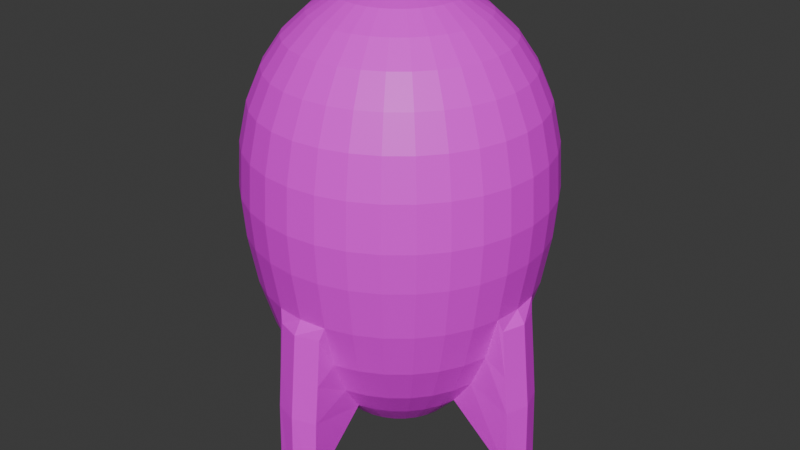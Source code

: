 # Source: BigBomb.blend  (saved by Blender 4.1.24; exported with 4.5.12 LTS)
import bpy
from mathutils import Matrix  # noqa: F401  (used for matrix-valued properties, if any)

bpy.ops.wm.read_factory_settings(use_empty=True)
scene = bpy.context.scene
scene.name = 'Scene'

# ---- collections
col_collection = bpy.data.collections.new('Collection'); scene.collection.children.link(col_collection)

# ---- images (referenced by path relative to the original .blend; pixels are not part of the script)
import os
ASSET_DIR = os.environ.get("B2B_ASSET_DIR", "")  # directory of the original .blend (textures are referenced by path, not embedded)
HERE = os.path.dirname(os.path.abspath(__file__))  # packed textures are extracted next to this script under _unpacked/

def load_image(name, relpath, width, height, colorspace="sRGB"):
    """Load a texture the original file referenced (path relative to the .blend, or extracted next to this script)."""
    p = next((c for c in (os.path.join(HERE, relpath), os.path.join(ASSET_DIR, relpath)) if relpath and os.path.exists(c)), "")
    if p:
        img = bpy.data.images.load(p, check_existing=True)
        img.name = name
    else:  # same state as the original file: an image datablock whose file is absent (Cycles renders it pink)
        img = bpy.data.images.new(name, width, height)
        img.source = "FILE"
        img.filepath = "//" + (relpath or name)
    img.colorspace_settings.name = colorspace
    return img
img_bigbomb = load_image('BigBomb', 'BigBomb.png', 1024, 1024, 'sRGB')

# ---- materials (node trees are filled in below, after node groups)
mat_x = bpy.data.materials.new('マテリアル')
mat_x.use_transparent_shadow = False

# ---- material node trees
mat_x.use_nodes = True; mat_x.node_tree.nodes.clear()
_N = mat_x.node_tree.nodes; _L = mat_x.node_tree.links
n0 = _N.new('ShaderNodeBsdfPrincipled'); n0.name = 'プリンシプルBSDF'; n0.location = (10, 300)
n1 = _N.new('ShaderNodeOutputMaterial'); n1.name = 'マテリアル出力'; n1.location = (300, 300)
n2 = _N.new('ShaderNodeTexImage'); n2.name = '画像テクスチャ'; n2.location = (-280, 280)
n2.image = img_bigbomb
_L.new(n0.outputs[0], n1.inputs[0])
_L.new(n2.outputs[0], n0.inputs[0])
n1.is_active_output = True

# ---- world
world_world = bpy.data.worlds.new('World'); scene.world = world_world
world_world.use_nodes = True; world_world.node_tree.nodes.clear()
_N = world_world.node_tree.nodes; _L = world_world.node_tree.links
n0 = _N.new('ShaderNodeOutputWorld'); n0.name = 'World Output'; n0.location = (300, 300)
n1 = _N.new('ShaderNodeBackground'); n1.name = 'Background'; n1.location = (10, 300)
n1.inputs[0].default_value = (0.05088, 0.05088, 0.05088, 1.0)
_L.new(n1.outputs[0], n0.inputs[0])
n0.is_active_output = True
world_world.color = (0.05088, 0.05088, 0.05088)
world_world.use_sun_shadow = False
world_world.sun_shadow_jitter_overblur = 0.0

# ---- meshes
me_x = bpy.data.meshes.new('球')
me_x.from_pydata([(0.0, 0.5556, 1.488), (0.0, 0.8315, 1.165), (0.0, 0.9808, 0.6941), (0.0, 1.0, 0.396), (0.0, 0.9808, 0.1349), (0.03806, 0.1913, 1.653), (0.07466, 0.3753, 1.596), (0.1084, 0.5449, 1.488), (0.1379, 0.6935, 1.348), (0.1622, 0.8155, 1.165), (0.1802, 0.9061, 0.9526), (0.1913, 0.9619, 0.6941), (0.1951, 0.9808, 0.396), (0.1913, 0.9619, 0.1349), (0.1802, 0.9061, -0.1945), (0.1622, 0.8155, -0.5091), (0.1379, 0.6935, -0.7709), (0.1084, 0.5449, -0.9819), (0.07466, 0.3753, -1.169), (0.03806, 0.1913, -1.043), (0.07466, 0.1802, 1.653), (0.1464, 0.3536, 1.596), (0.2126, 0.5133, 1.488), (0.2706, 0.6533, 1.348), (0.3182, 0.7682, 1.165), (0.3536, 0.8536, 0.9526), (0.3753, 0.9061, 0.6941), (0.3827, 0.9239, 0.396), (0.3753, 0.9061, 0.1349), (0.3536, 0.8536, -0.1945), (0.3182, 0.7682, -0.5091), (0.2706, 0.6533, -0.7709), (0.2126, 0.5133, -0.9819), (0.1464, 0.3536, -1.169), (0.07466, 0.1802, -1.043), (0.1084, 0.1622, 1.653), (0.2126, 0.3182, 1.596), (0.3087, 0.4619, 1.488), (0.3928, 0.5879, 1.348), (0.4619, 0.6913, 1.165), (0.5133, 0.7682, 0.9526), (0.5449, 0.8155, 0.6941), (0.5556, 0.8315, 0.396), (0.5449, 0.8155, 0.1349), (0.5133, 0.7682, -0.1945), (0.4619, 0.6913, -0.5091), (0.3928, 0.5879, -0.7709), (0.3087, 0.4619, -0.9819), (0.2126, 0.3182, -1.169), (0.1084, 0.1622, -1.043), (0.1379, 0.1379, 1.653), (0.2706, 0.2706, 1.596), (0.3928, 0.3928, 1.488), (0.5, 0.5, 1.348), (0.5879, 0.5879, 1.165), (0.6533, 0.6533, 0.9526), (0.6935, 0.6935, 0.6941), (0.7071, 0.7071, 0.396), (0.6935, 0.6935, 0.1349), (0.6533, 0.6533, -0.1945), (0.5879, 0.5879, -0.5091), (0.5, 0.5, -0.7709), (0.3928, 0.3928, -0.9819), (0.2706, 0.2706, -1.169), (0.1379, 0.1379, -1.043), (0.1622, 0.1084, 1.653), (0.3182, 0.2126, 1.596), (0.4619, 0.3087, 1.488), (0.5879, 0.3928, 1.348), (0.6913, 0.4619, 1.165), (0.7682, 0.5133, 0.9526), (0.8155, 0.5449, 0.6941), (0.8315, 0.5556, 0.396), (0.8155, 0.5449, 0.1349), (0.7682, 0.5133, -0.1945), (0.6913, 0.4619, -0.5091), (0.5879, 0.3928, -0.7709), (0.4619, 0.3087, -0.9819), (0.3182, 0.2126, -1.169), (0.1622, 0.1084, -1.043), (0.0, 0.0, 1.672), (0.1802, 0.07466, 1.653), (0.3536, 0.1464, 1.596), (0.5133, 0.2126, 1.488), (0.6533, 0.2706, 1.348), (0.7682, 0.3182, 1.165), (0.8536, 0.3536, 0.9526), (0.9061, 0.3753, 0.6941), (0.9239, 0.3827, 0.396), (0.9061, 0.3753, 0.1349), (0.8536, 0.3536, -0.1945), (0.7682, 0.3182, -0.5091), (0.6533, 0.2706, -0.7709), (0.5133, 0.2126, -0.9819), (0.3536, 0.1464, -1.169), (0.1802, 0.07466, -1.043), (0.1913, 0.03806, 1.653), (0.3753, 0.07466, 1.596), (0.5449, 0.1084, 1.488), (0.6935, 0.1379, 1.348), (0.8155, 0.1622, 1.165), (0.9061, 0.1802, 0.9526), (0.9619, 0.1913, 0.6941), (0.9808, 0.1951, 0.396), (0.9619, 0.1913, 0.1349), (0.9061, 0.1802, -0.1945), (0.8155, 0.1622, -0.5091), (0.6935, 0.1379, -0.7709), (0.5449, 0.1084, -0.9819), (0.3753, 0.07466, -1.169), (0.1913, 0.03806, -1.043), (0.1951, -1.118e-08, 1.653), (0.3827, -2.235e-08, 1.596), (0.5556, -5.215e-08, 1.488), (0.7071, 1.49e-08, 1.348), (0.8315, -8.941e-08, 1.165), (0.9239, 4.47e-08, 0.9526), (0.9808, -8.941e-08, 0.6941), (1.0, -1.639e-07, 0.396), (0.9808, -8.941e-08, 0.1349), (0.9239, 4.47e-08, -0.1945), (0.5556, -5.215e-08, -0.9819), (0.3827, -2.235e-08, -1.169), (0.1951, -1.118e-08, -1.043), (0.1913, -0.03806, 1.653), (0.3753, -0.07466, 1.596), (0.5449, -0.1084, 1.488), (0.6935, -0.1379, 1.348), (0.8155, -0.1622, 1.165), (0.9061, -0.1802, 0.9526), (0.9619, -0.1913, 0.6941), (0.9808, -0.1951, 0.396), (0.9619, -0.1913, 0.1349), (0.9061, -0.1802, -0.1945), (0.8155, -0.1622, -0.5091), (0.6935, -0.1379, -0.7709), (0.5449, -0.1084, -0.9819), (0.3753, -0.07466, -1.169), (0.1913, -0.03806, -1.043), (0.1802, -0.07466, 1.653), (0.3536, -0.1464, 1.596), (0.5133, -0.2126, 1.488), (0.6533, -0.2706, 1.348), (0.7682, -0.3182, 1.165), (0.8536, -0.3536, 0.9526), (0.9061, -0.3753, 0.6941), (0.9239, -0.3827, 0.396), (0.9061, -0.3753, 0.1349), (0.8536, -0.3536, -0.1945), (0.7682, -0.3182, -0.5091), (0.6533, -0.2706, -0.7709), (0.5133, -0.2126, -0.9819), (0.3536, -0.1464, -1.169), (0.1802, -0.07466, -1.043), (0.1622, -0.1084, 1.653), (0.3182, -0.2126, 1.596), (0.4619, -0.3087, 1.488), (0.5879, -0.3928, 1.348), (0.6913, -0.4619, 1.165), (0.7682, -0.5133, 0.9526), (0.8155, -0.5449, 0.6941), (0.8315, -0.5556, 0.396), (0.8155, -0.5449, 0.1349), (0.7682, -0.5133, -0.1945), (0.6913, -0.4619, -0.5091), (0.5879, -0.3928, -0.7709), (0.4619, -0.3087, -0.9819), (0.3182, -0.2126, -1.169), (0.1622, -0.1084, -1.043), (0.1379, -0.1379, 1.653), (0.2706, -0.2706, 1.596), (0.3928, -0.3928, 1.488), (0.5, -0.5, 1.348), (0.5879, -0.5879, 1.165), (0.6533, -0.6533, 0.9526), (0.6935, -0.6935, 0.6941), (0.7071, -0.7071, 0.396), (0.6935, -0.6935, 0.1349), (0.6533, -0.6533, -0.1945), (0.5879, -0.5879, -0.5091), (0.5, -0.5, -0.7709), (0.3928, -0.3928, -0.9819), (0.2706, -0.2706, -1.169), (0.1379, -0.1379, -1.043), (0.1084, -0.1622, 1.653), (0.2126, -0.3182, 1.596), (0.3087, -0.4619, 1.488), (0.3928, -0.5879, 1.348), (0.4619, -0.6913, 1.165), (0.5133, -0.7682, 0.9526), (0.5449, -0.8155, 0.6941), (0.5556, -0.8315, 0.396), (0.5449, -0.8155, 0.1349), (0.5133, -0.7682, -0.1945), (0.4619, -0.6913, -0.5091), (0.3928, -0.5879, -0.7709), (0.3087, -0.4619, -0.9819), (0.2126, -0.3182, -1.169), (0.1084, -0.1622, -1.043), (0.07466, -0.1802, 1.653), (0.1464, -0.3536, 1.596), (0.2126, -0.5133, 1.488), (0.2706, -0.6533, 1.348), (0.3182, -0.7682, 1.165), (0.3536, -0.8536, 0.9526), (0.3753, -0.9061, 0.6941), (0.3827, -0.9239, 0.396), (0.3753, -0.9061, 0.1349), (0.3536, -0.8536, -0.1945), (0.3182, -0.7682, -0.5091), (0.2706, -0.6533, -0.7709), (0.2126, -0.5133, -0.9819), (0.1464, -0.3536, -1.169), (0.07466, -0.1802, -1.043), (0.03806, -0.1913, 1.653), (0.07466, -0.3753, 1.596), (0.1084, -0.5449, 1.488), (0.1379, -0.6935, 1.348), (0.1622, -0.8155, 1.165), (0.1802, -0.9061, 0.9526), (0.1913, -0.9619, 0.6941), (0.1951, -0.9808, 0.396), (0.1913, -0.9619, 0.1349), (0.1802, -0.9061, -0.1945), (0.1622, -0.8155, -0.5091), (0.1379, -0.6935, -0.7709), (0.1084, -0.5449, -0.9819), (0.07466, -0.3753, -1.169), (0.03806, -0.1913, -1.043), (-7.451e-09, -0.1951, 1.653), (-5.215e-08, -0.3827, 1.596), (-9.686e-08, -0.5556, 1.488), (-1.49e-08, -0.7071, 1.348), (-1.043e-07, -0.8315, 1.165), (2.98e-08, -0.9239, 0.9526), (-1.341e-07, -0.9808, 0.6941), (-3.278e-07, -1.0, 0.396), (-1.341e-07, -0.9808, 0.1349), (2.98e-08, -0.9239, -0.1945), (-9.686e-08, -0.5556, -0.9819), (-5.215e-08, -0.3827, -1.169), (-7.451e-09, -0.1951, -1.043), (-0.03806, -0.1913, 1.653), (-0.07466, -0.3753, 1.596), (-0.1084, -0.5449, 1.488), (-0.1379, -0.6935, 1.348), (-0.1622, -0.8155, 1.165), (-0.1802, -0.9061, 0.9526), (-0.1913, -0.9619, 0.6941), (-0.1951, -0.9808, 0.396), (-0.1913, -0.9619, 0.1349), (-0.1802, -0.9061, -0.1945), (-0.1622, -0.8155, -0.5091), (-0.1379, -0.6935, -0.7709), (-0.1084, -0.5449, -0.9819), (-0.07466, -0.3753, -1.169), (-0.03806, -0.1913, -1.043), (-0.07466, -0.1802, 1.653), (-0.1464, -0.3536, 1.596), (-0.2126, -0.5133, 1.488), (-0.2706, -0.6533, 1.348), (-0.3182, -0.7682, 1.165), (-0.3536, -0.8536, 0.9526), (-0.3753, -0.9061, 0.6941), (-0.3827, -0.9239, 0.396), (-0.3753, -0.9061, 0.1349), (-0.3536, -0.8536, -0.1945), (-0.3182, -0.7682, -0.5091), (-0.2706, -0.6533, -0.7709), (-0.2126, -0.5133, -0.9819), (-0.1464, -0.3536, -1.169), (-0.07466, -0.1802, -1.043), (-0.1084, -0.1622, 1.653), (-0.2126, -0.3182, 1.596), (-0.3087, -0.4619, 1.488), (-0.3928, -0.5879, 1.348), (-0.4619, -0.6913, 1.165), (-0.5133, -0.7682, 0.9526), (-0.5449, -0.8155, 0.6941), (-0.5556, -0.8315, 0.396), (-0.5449, -0.8155, 0.1349), (-0.5133, -0.7682, -0.1945), (-0.4619, -0.6913, -0.5091), (-0.3928, -0.5879, -0.7709), (-0.3087, -0.4619, -0.9819), (-0.2126, -0.3182, -1.169), (-0.1084, -0.1622, -1.043), (-0.1379, -0.1379, 1.653), (-0.2706, -0.2706, 1.596), (-0.3928, -0.3928, 1.488), (-0.5, -0.5, 1.348), (-0.5879, -0.5879, 1.165), (-0.6533, -0.6533, 0.9526), (-0.6935, -0.6935, 0.6941), (-0.7071, -0.7071, 0.396), (-0.6935, -0.6935, 0.1349), (-0.6533, -0.6533, -0.1945), (-0.5879, -0.5879, -0.5091), (-0.5, -0.5, -0.7709), (-0.3928, -0.3928, -0.9819), (-0.2706, -0.2706, -1.169), (-0.1379, -0.1379, -1.043), (0.0, 0.0, -1.074), (-0.1622, -0.1084, 1.653), (-0.3182, -0.2126, 1.596), (-0.4619, -0.3087, 1.488), (-0.5879, -0.3928, 1.348), (-0.6913, -0.4619, 1.165), (-0.7682, -0.5133, 0.9526), (-0.8155, -0.5449, 0.6941), (-0.8315, -0.5556, 0.396), (-0.8155, -0.5449, 0.1349), (-0.7682, -0.5133, -0.1945), (-0.6913, -0.4619, -0.5091), (-0.5879, -0.3928, -0.7709), (-0.4619, -0.3087, -0.9819), (-0.3182, -0.2126, -1.169), (-0.1622, -0.1084, -1.043), (-0.1802, -0.07466, 1.653), (-0.3536, -0.1464, 1.596), (-0.5133, -0.2126, 1.488), (-0.6533, -0.2706, 1.348), (-0.7682, -0.3182, 1.165), (-0.8536, -0.3536, 0.9526), (-0.9061, -0.3753, 0.6941), (-0.9239, -0.3827, 0.396), (-0.9061, -0.3753, 0.1349), (-0.8536, -0.3536, -0.1945), (-0.7682, -0.3182, -0.5091), (-0.6533, -0.2706, -0.7709), (-0.5133, -0.2126, -0.9819), (-0.3536, -0.1464, -1.169), (-0.1802, -0.07466, -1.043), (-0.1913, -0.03806, 1.653), (-0.3753, -0.07466, 1.596), (-0.5449, -0.1084, 1.488), (-0.6935, -0.1379, 1.348), (-0.8155, -0.1622, 1.165), (-0.9061, -0.1802, 0.9526), (-0.9619, -0.1913, 0.6941), (-0.9808, -0.1951, 0.396), (-0.9619, -0.1913, 0.1349), (-0.9061, -0.1802, -0.1945), (-0.8155, -0.1622, -0.5091), (-0.6935, -0.1379, -0.7709), (-0.5449, -0.1084, -0.9819), (-0.3753, -0.07466, -1.169), (-0.1913, -0.03806, -1.043), (-0.1951, 1.863e-08, 1.653), (-0.3827, 5.215e-08, 1.596), (-0.5556, 1.49e-07, 1.488), (-0.7071, 2.98e-08, 1.348), (-0.8315, 1.639e-07, 1.165), (-0.9239, 1.49e-08, 0.9526), (-0.9808, 2.682e-07, 0.6941), (-1.0, 4.47e-07, 0.396), (-0.9808, 2.682e-07, 0.1349), (-0.9239, 1.49e-08, -0.1945), (-0.5556, 1.49e-07, -0.9819), (-0.3827, 5.215e-08, -1.169), (-0.1951, 1.863e-08, -1.043), (-0.1913, 0.03806, 1.653), (-0.3753, 0.07466, 1.596), (-0.5449, 0.1084, 1.488), (-0.6935, 0.1379, 1.348), (-0.8155, 0.1622, 1.165), (-0.9061, 0.1802, 0.9526), (-0.9619, 0.1913, 0.6941), (-0.9808, 0.1951, 0.396), (-0.9619, 0.1913, 0.1349), (-0.9061, 0.1802, -0.1945), (-0.8155, 0.1622, -0.5091), (-0.6935, 0.1379, -0.7709), (-0.5449, 0.1084, -0.9819), (-0.3753, 0.07466, -1.169), (-0.1913, 0.03806, -1.043), (-0.1802, 0.07466, 1.653), (-0.3536, 0.1464, 1.596), (-0.5133, 0.2126, 1.488), (-0.6533, 0.2706, 1.348), (-0.7682, 0.3182, 1.165), (-0.8536, 0.3536, 0.9526), (-0.9061, 0.3753, 0.6941), (-0.9239, 0.3827, 0.396), (-0.9061, 0.3753, 0.1349), (-0.8536, 0.3536, -0.1945), (-0.7682, 0.3182, -0.5091), (-0.6533, 0.2706, -0.7709), (-0.5133, 0.2126, -0.9819), (-0.3536, 0.1464, -1.169), (-0.1802, 0.07466, -1.043), (-0.1622, 0.1084, 1.653), (-0.3182, 0.2126, 1.596), (-0.4619, 0.3087, 1.488), (-0.5879, 0.3928, 1.348), (-0.6913, 0.4619, 1.165), (-0.7682, 0.5133, 0.9526), (-0.8155, 0.5449, 0.6941), (-0.8315, 0.5556, 0.396), (-0.8155, 0.5449, 0.1349), (-0.7682, 0.5133, -0.1945), (-0.6913, 0.4619, -0.5091), (-0.5879, 0.3928, -0.7709), (-0.4619, 0.3087, -0.9819), (-0.3182, 0.2126, -1.169), (-0.1622, 0.1084, -1.043), (-0.1379, 0.1379, 1.653), (-0.2706, 0.2706, 1.596), (-0.3928, 0.3928, 1.488), (-0.5, 0.5, 1.348), (-0.5879, 0.5879, 1.165), (-0.6533, 0.6533, 0.9526), (-0.6935, 0.6935, 0.6941), (-0.7071, 0.7071, 0.396), (-0.6935, 0.6935, 0.1349), (-0.6533, 0.6533, -0.1945), (-0.5879, 0.5879, -0.5091), (-0.5, 0.5, -0.7709), (-0.3928, 0.3928, -0.9819), (-0.2706, 0.2706, -1.169), (-0.1379, 0.1379, -1.043), (-0.1084, 0.1622, 1.653), (-0.2126, 0.3182, 1.596), (-0.3087, 0.4619, 1.488), (-0.3928, 0.5879, 1.348), (-0.4619, 0.6913, 1.165), (-0.5133, 0.7682, 0.9526), (-0.5449, 0.8155, 0.6941), (-0.5556, 0.8315, 0.396), (-0.5449, 0.8155, 0.1349), (-0.5133, 0.7682, -0.1945), (-0.4619, 0.6913, -0.5091), (-0.3928, 0.5879, -0.7709), (-0.3087, 0.4619, -0.9819), (-0.2126, 0.3182, -1.169), (-0.1084, 0.1622, -1.043), (-0.07466, 0.1802, 1.653), (-0.1464, 0.3536, 1.596), (-0.2126, 0.5133, 1.488), (-0.2706, 0.6533, 1.348), (-0.3182, 0.7682, 1.165), (-0.3536, 0.8536, 0.9526), (-0.3753, 0.9061, 0.6941), (-0.3827, 0.9239, 0.396), (-0.3753, 0.9061, 0.1349), (-0.3536, 0.8536, -0.1945), (-0.3182, 0.7682, -0.5091), (-0.2706, 0.6533, -0.7709), (-0.2126, 0.5133, -0.9819), (-0.1464, 0.3536, -1.169), (-0.07466, 0.1802, -1.043), (-0.03806, 0.1913, 1.653), (-0.07466, 0.3753, 1.596), (-0.1084, 0.5449, 1.488), (-0.1379, 0.6935, 1.348), (-0.1622, 0.8155, 1.165), (-0.1802, 0.9061, 0.9526), (-0.1913, 0.9619, 0.6941), (-0.1951, 0.9808, 0.396), (-0.1913, 0.9619, 0.1349), (-0.1802, 0.9061, -0.1945), (-0.1622, 0.8155, -0.5091), (-0.1379, 0.6935, -0.7709), (-0.1084, 0.5449, -0.9819), (-0.07466, 0.3753, -1.169), (-0.03806, 0.1913, -1.043), (1.49e-08, 0.1951, 1.653), (6.706e-08, 0.3827, 1.596), (8.941e-08, 0.7071, 1.348), (5.96e-08, 0.9239, 0.9526), (5.96e-08, 0.9239, -0.1945), (2.161e-07, 0.5556, -0.9819), (6.706e-08, 0.3827, -1.169), (1.49e-08, 0.1951, -1.043), (0.9293, 0.1542, -0.2816), (0.9603, 0.1565, -0.5962), (0.9859, 0.1557, -0.858), (1.005, 0.1502, -1.316), (0.9791, 1.063e-08, -0.2816), (1.011, -1.221e-07, -0.5962), (1.038, -2.254e-08, -0.858), (1.057, -1.198e-07, -1.527), (0.9293, -0.1542, -0.2816), (0.9603, -0.1565, -0.5962), (0.9859, -0.1557, -0.858), (1.005, -0.1502, -1.316), (-0.9293, -0.1542, -0.2816), (-0.9603, -0.1565, -0.5962), (-0.9859, -0.1557, -0.858), (-1.005, -0.1502, -1.316), (-0.9791, 5.496e-08, -0.2816), (-1.011, 2.11e-07, -0.5962), (-1.038, 8.824e-08, -0.858), (-1.057, 2.839e-07, -1.527), (-0.9293, 0.1542, -0.2816), (-0.9603, 0.1565, -0.5962), (-0.9859, 0.1557, -0.858), (-1.005, 0.1502, -1.316), (0.1542, 0.9293, -0.2816), (0.1565, 0.9603, -0.5962), (0.1557, 0.9859, -0.858), (0.1502, 1.005, -1.316), (-2.366e-07, 1.011, -0.5962), (-0.1542, 0.9293, -0.2816), (-0.1565, 0.9603, -0.5962), (-0.1557, 0.9859, -0.858), (-0.1502, 1.005, -1.316), (-1.667e-07, 1.038, -0.858), (-4.632e-08, 1.057, -1.527), (-1.516e-07, 0.9791, -0.2816), (0.1542, -0.9293, -0.2816), (0.1565, -0.9603, -0.5962), (0.1557, -0.9859, -0.858), (0.1502, -1.005, -1.316), (2.922e-10, -0.9791, -0.2816), (-1.398e-07, -1.011, -0.5962), (-5.347e-08, -1.038, -0.858), (-2.07e-07, -1.057, -1.527), (-0.1542, -0.9293, -0.2816), (-0.1565, -0.9603, -0.5962), (-0.1557, -0.9859, -0.858), (-0.1502, -1.005, -1.316)], [], [(470, 14, 498, 509), (1, 468, 8, 9), (15, 16, 500, 499), (469, 1, 9, 10), (472, 471, 17, 18), (2, 469, 10, 11), (473, 472, 18, 19), (3, 2, 11, 12), (466, 80, 5), (302, 473, 19), (4, 3, 12, 13), (467, 466, 5, 6), (470, 4, 13, 14), (0, 467, 6, 7), (460, 470, 509, 503), (468, 0, 7, 8), (7, 6, 21, 22), (15, 14, 29, 30), (8, 7, 22, 23), (16, 15, 30, 31), (9, 8, 23, 24), (17, 16, 31, 32), (10, 9, 24, 25), (18, 17, 32, 33), (11, 10, 25, 26), (19, 18, 33, 34), (12, 11, 26, 27), (5, 80, 20), (302, 19, 34), (13, 12, 27, 28), (6, 5, 20, 21), (14, 13, 28, 29), (26, 25, 40, 41), (34, 33, 48, 49), (27, 26, 41, 42), (20, 80, 35), (302, 34, 49), (28, 27, 42, 43), (21, 20, 35, 36), (29, 28, 43, 44), (22, 21, 36, 37), (30, 29, 44, 45), (23, 22, 37, 38), (31, 30, 45, 46), (24, 23, 38, 39), (32, 31, 46, 47), (25, 24, 39, 40), (33, 32, 47, 48), (45, 44, 59, 60), (38, 37, 52, 53), (46, 45, 60, 61), (39, 38, 53, 54), (47, 46, 61, 62), (40, 39, 54, 55), (48, 47, 62, 63), (41, 40, 55, 56), (49, 48, 63, 64), (42, 41, 56, 57), (35, 80, 50), (302, 49, 64), (43, 42, 57, 58), (36, 35, 50, 51), (44, 43, 58, 59), (37, 36, 51, 52), (64, 63, 78, 79), (57, 56, 71, 72), (50, 80, 65), (302, 64, 79), (58, 57, 72, 73), (51, 50, 65, 66), (59, 58, 73, 74), (52, 51, 66, 67), (60, 59, 74, 75), (53, 52, 67, 68), (61, 60, 75, 76), (54, 53, 68, 69), (62, 61, 76, 77), (55, 54, 69, 70), (63, 62, 77, 78), (56, 55, 70, 71), (76, 75, 91, 92), (69, 68, 84, 85), (77, 76, 92, 93), (70, 69, 85, 86), (78, 77, 93, 94), (71, 70, 86, 87), (79, 78, 94, 95), (72, 71, 87, 88), (65, 80, 81), (302, 79, 95), (73, 72, 88, 89), (66, 65, 81, 82), (74, 73, 89, 90), (67, 66, 82, 83), (75, 74, 90, 91), (68, 67, 83, 84), (81, 80, 96), (302, 95, 110), (89, 88, 103, 104), (82, 81, 96, 97), (90, 89, 104, 105), (83, 82, 97, 98), (91, 90, 105, 106), (84, 83, 98, 99), (92, 91, 106, 107), (85, 84, 99, 100), (93, 92, 107, 108), (86, 85, 100, 101), (94, 93, 108, 109), (87, 86, 101, 102), (95, 94, 109, 110), (88, 87, 102, 103), (100, 99, 114, 115), (105, 120, 478, 474), (101, 100, 115, 116), (109, 108, 121, 122), (102, 101, 116, 117), (110, 109, 122, 123), (103, 102, 117, 118), (96, 80, 111), (302, 110, 123), (104, 103, 118, 119), (97, 96, 111, 112), (105, 104, 119, 120), (98, 97, 112, 113), (136, 121, 481, 485), (99, 98, 113, 114), (134, 135, 484, 483), (119, 118, 131, 132), (112, 111, 124, 125), (120, 119, 132, 133), (113, 112, 125, 126), (107, 106, 475, 476), (114, 113, 126, 127), (133, 134, 483, 482), (115, 114, 127, 128), (106, 105, 474, 475), (116, 115, 128, 129), (122, 121, 136, 137), (117, 116, 129, 130), (123, 122, 137, 138), (118, 117, 130, 131), (111, 80, 124), (302, 123, 138), (136, 135, 150, 151), (129, 128, 143, 144), (137, 136, 151, 152), (130, 129, 144, 145), (138, 137, 152, 153), (131, 130, 145, 146), (124, 80, 139), (302, 138, 153), (132, 131, 146, 147), (125, 124, 139, 140), (133, 132, 147, 148), (126, 125, 140, 141), (134, 133, 148, 149), (127, 126, 141, 142), (135, 134, 149, 150), (128, 127, 142, 143), (140, 139, 154, 155), (148, 147, 162, 163), (141, 140, 155, 156), (149, 148, 163, 164), (142, 141, 156, 157), (150, 149, 164, 165), (143, 142, 157, 158), (151, 150, 165, 166), (144, 143, 158, 159), (152, 151, 166, 167), (145, 144, 159, 160), (153, 152, 167, 168), (146, 145, 160, 161), (139, 80, 154), (302, 153, 168), (147, 146, 161, 162), (159, 158, 173, 174), (167, 166, 181, 182), (160, 159, 174, 175), (168, 167, 182, 183), (161, 160, 175, 176), (154, 80, 169), (302, 168, 183), (162, 161, 176, 177), (155, 154, 169, 170), (163, 162, 177, 178), (156, 155, 170, 171), (164, 163, 178, 179), (157, 156, 171, 172), (165, 164, 179, 180), (158, 157, 172, 173), (166, 165, 180, 181), (178, 177, 192, 193), (171, 170, 185, 186), (179, 178, 193, 194), (172, 171, 186, 187), (180, 179, 194, 195), (173, 172, 187, 188), (181, 180, 195, 196), (174, 173, 188, 189), (182, 181, 196, 197), (175, 174, 189, 190), (183, 182, 197, 198), (176, 175, 190, 191), (169, 80, 184), (302, 183, 198), (177, 176, 191, 192), (170, 169, 184, 185), (197, 196, 211, 212), (190, 189, 204, 205), (198, 197, 212, 213), (191, 190, 205, 206), (184, 80, 199), (302, 198, 213), (192, 191, 206, 207), (185, 184, 199, 200), (193, 192, 207, 208), (186, 185, 200, 201), (194, 193, 208, 209), (187, 186, 201, 202), (195, 194, 209, 210), (188, 187, 202, 203), (196, 195, 210, 211), (189, 188, 203, 204), (209, 208, 223, 224), (202, 201, 216, 217), (210, 209, 224, 225), (203, 202, 217, 218), (211, 210, 225, 226), (204, 203, 218, 219), (212, 211, 226, 227), (205, 204, 219, 220), (213, 212, 227, 228), (206, 205, 220, 221), (199, 80, 214), (302, 213, 228), (207, 206, 221, 222), (200, 199, 214, 215), (208, 207, 222, 223), (201, 200, 215, 216), (228, 227, 240, 241), (221, 220, 235, 236), (214, 80, 229), (302, 228, 241), (222, 221, 236, 237), (215, 214, 229, 230), (223, 222, 237, 238), (216, 215, 230, 231), (239, 226, 513, 517), (217, 216, 231, 232), (253, 254, 521, 520), (218, 217, 232, 233), (238, 251, 518, 514), (219, 218, 233, 234), (227, 226, 239, 240), (220, 219, 234, 235), (232, 231, 244, 245), (226, 225, 512, 513), (233, 232, 245, 246), (252, 253, 520, 519), (234, 233, 246, 247), (240, 239, 254, 255), (235, 234, 247, 248), (241, 240, 255, 256), (236, 235, 248, 249), (229, 80, 242), (302, 241, 256), (237, 236, 249, 250), (230, 229, 242, 243), (238, 237, 250, 251), (231, 230, 243, 244), (225, 224, 511, 512), (249, 248, 263, 264), (242, 80, 257), (302, 256, 271), (250, 249, 264, 265), (243, 242, 257, 258), (251, 250, 265, 266), (244, 243, 258, 259), (252, 251, 266, 267), (245, 244, 259, 260), (253, 252, 267, 268), (246, 245, 260, 261), (254, 253, 268, 269), (247, 246, 261, 262), (255, 254, 269, 270), (248, 247, 262, 263), (256, 255, 270, 271), (268, 267, 282, 283), (261, 260, 275, 276), (269, 268, 283, 284), (262, 261, 276, 277), (270, 269, 284, 285), (263, 262, 277, 278), (271, 270, 285, 286), (264, 263, 278, 279), (257, 80, 272), (302, 271, 286), (265, 264, 279, 280), (258, 257, 272, 273), (266, 265, 280, 281), (259, 258, 273, 274), (267, 266, 281, 282), (260, 259, 274, 275), (272, 80, 287), (302, 286, 301), (280, 279, 294, 295), (273, 272, 287, 288), (281, 280, 295, 296), (274, 273, 288, 289), (282, 281, 296, 297), (275, 274, 289, 290), (283, 282, 297, 298), (276, 275, 290, 291), (284, 283, 298, 299), (277, 276, 291, 292), (285, 284, 299, 300), (278, 277, 292, 293), (286, 285, 300, 301), (279, 278, 293, 294), (291, 290, 306, 307), (299, 298, 314, 315), (292, 291, 307, 308), (300, 299, 315, 316), (293, 292, 308, 309), (301, 300, 316, 317), (294, 293, 309, 310), (287, 80, 303), (302, 301, 317), (295, 294, 310, 311), (288, 287, 303, 304), (296, 295, 311, 312), (289, 288, 304, 305), (297, 296, 312, 313), (290, 289, 305, 306), (298, 297, 313, 314), (311, 310, 325, 326), (304, 303, 318, 319), (312, 311, 326, 327), (305, 304, 319, 320), (313, 312, 327, 328), (306, 305, 320, 321), (314, 313, 328, 329), (307, 306, 321, 322), (315, 314, 329, 330), (308, 307, 322, 323), (316, 315, 330, 331), (309, 308, 323, 324), (317, 316, 331, 332), (310, 309, 324, 325), (303, 80, 318), (302, 317, 332), (330, 329, 344, 345), (323, 322, 337, 338), (331, 330, 345, 346), (324, 323, 338, 339), (332, 331, 346, 347), (325, 324, 339, 340), (318, 80, 333), (302, 332, 347), (326, 325, 340, 341), (319, 318, 333, 334), (327, 326, 341, 342), (320, 319, 334, 335), (328, 327, 342, 343), (321, 320, 335, 336), (329, 328, 343, 344), (322, 321, 336, 337), (342, 341, 356, 357), (335, 334, 349, 350), (372, 373, 497, 496), (336, 335, 350, 351), (345, 344, 488, 489), (337, 336, 351, 352), (358, 345, 489, 493), (338, 337, 352, 353), (346, 345, 358, 359), (339, 338, 353, 354), (347, 346, 359, 360), (340, 339, 354, 355), (333, 80, 348), (302, 347, 360), (341, 340, 355, 356), (334, 333, 348, 349), (359, 358, 373, 374), (354, 353, 366, 367), (360, 359, 374, 375), (355, 354, 367, 368), (348, 80, 361), (302, 360, 375), (356, 355, 368, 369), (349, 348, 361, 362), (357, 356, 369, 370), (350, 349, 362, 363), (371, 372, 496, 495), (351, 350, 363, 364), (344, 343, 487, 488), (352, 351, 364, 365), (357, 370, 494, 490), (353, 352, 365, 366), (363, 362, 377, 378), (371, 370, 385, 386), (364, 363, 378, 379), (372, 371, 386, 387), (365, 364, 379, 380), (373, 372, 387, 388), (366, 365, 380, 381), (374, 373, 388, 389), (367, 366, 381, 382), (375, 374, 389, 390), (368, 367, 382, 383), (361, 80, 376), (302, 375, 390), (369, 368, 383, 384), (362, 361, 376, 377), (370, 369, 384, 385), (382, 381, 396, 397), (390, 389, 404, 405), (383, 382, 397, 398), (376, 80, 391), (302, 390, 405), (384, 383, 398, 399), (377, 376, 391, 392), (385, 384, 399, 400), (378, 377, 392, 393), (386, 385, 400, 401), (379, 378, 393, 394), (387, 386, 401, 402), (380, 379, 394, 395), (388, 387, 402, 403), (381, 380, 395, 396), (389, 388, 403, 404), (401, 400, 415, 416), (394, 393, 408, 409), (402, 401, 416, 417), (395, 394, 409, 410), (403, 402, 417, 418), (396, 395, 410, 411), (404, 403, 418, 419), (397, 396, 411, 412), (405, 404, 419, 420), (398, 397, 412, 413), (391, 80, 406), (302, 405, 420), (399, 398, 413, 414), (392, 391, 406, 407), (400, 399, 414, 415), (393, 392, 407, 408), (420, 419, 434, 435), (413, 412, 427, 428), (406, 80, 421), (302, 420, 435), (414, 413, 428, 429), (407, 406, 421, 422), (415, 414, 429, 430), (408, 407, 422, 423), (416, 415, 430, 431), (409, 408, 423, 424), (417, 416, 431, 432), (410, 409, 424, 425), (418, 417, 432, 433), (411, 410, 425, 426), (419, 418, 433, 434), (412, 411, 426, 427), (424, 423, 438, 439), (432, 431, 446, 447), (425, 424, 439, 440), (433, 432, 447, 448), (426, 425, 440, 441), (434, 433, 448, 449), (427, 426, 441, 442), (435, 434, 449, 450), (428, 427, 442, 443), (421, 80, 436), (302, 435, 450), (429, 428, 443, 444), (422, 421, 436, 437), (430, 429, 444, 445), (423, 422, 437, 438), (431, 430, 445, 446), (443, 442, 457, 458), (436, 80, 451), (302, 450, 465), (444, 443, 458, 459), (437, 436, 451, 452), (445, 444, 459, 460), (438, 437, 452, 453), (446, 445, 460, 461), (439, 438, 453, 454), (447, 446, 461, 462), (440, 439, 454, 455), (448, 447, 462, 463), (441, 440, 455, 456), (449, 448, 463, 464), (442, 441, 456, 457), (450, 449, 464, 465), (462, 461, 504, 505), (455, 454, 468, 1), (14, 15, 499, 498), (456, 455, 1, 469), (464, 463, 471, 472), (457, 456, 469, 2), (465, 464, 472, 473), (458, 457, 2, 3), (451, 80, 466), (302, 465, 473), (459, 458, 3, 4), (452, 451, 466, 467), (460, 459, 4, 470), (453, 452, 467, 0), (461, 460, 503, 504), (454, 453, 0, 468), (477, 476, 480, 481), (475, 474, 478, 479), (476, 475, 479, 480), (479, 478, 482, 483), (480, 479, 483, 484), (481, 480, 484, 485), (108, 107, 476, 477), (121, 108, 477, 481), (135, 136, 485, 484), (120, 133, 482, 478), (487, 486, 490, 491), (488, 487, 491, 492), (489, 488, 492, 493), (491, 490, 494, 495), (492, 491, 495, 496), (493, 492, 496, 497), (373, 358, 493, 497), (342, 357, 490, 486), (343, 342, 486, 487), (370, 371, 495, 494), (507, 502, 499, 500), (508, 507, 500, 501), (502, 509, 498, 499), (505, 504, 502, 507), (506, 505, 507, 508), (504, 503, 509, 502), (463, 462, 505, 506), (471, 463, 506, 508), (16, 17, 501, 500), (17, 471, 508, 501), (511, 510, 514, 515), (512, 511, 515, 516), (513, 512, 516, 517), (516, 515, 519, 520), (517, 516, 520, 521), (515, 514, 518, 519), (224, 223, 510, 511), (254, 239, 517, 521), (251, 252, 519, 518), (223, 238, 514, 510)])
_uv = me_x.uv_layers.new(name='UVマップ')
_uv.uv.foreach_set('vector', [0.3485, 0.1539, 0.3357, 0.1539, 0.3357, 0.1539, 0.3485, 0.1539, 0.3485, 0.8307, 0.3485, 0.8563, 0.3357, 0.8563, 0.3357, 0.8307, 0.3357, 0.1284, 0.3357, 0.1028, 0.3357, 0.1028, 0.3357, 0.1284, 0.3485, 0.8051, 0.3485, 0.8307, 0.3357, 0.8307, 0.3357, 0.8051, 0.8569, 0.4174, 0.8569, 0.443, 0.8441, 0.443, 0.8441, 0.4174, 0.3485, 0.7795, 0.3485, 0.8051, 0.3357, 0.8051, 0.3357, 0.7795, 0.8569, 0.8677, 0.8569, 0.8933, 0.8441, 0.8933, 0.8441, 0.8677, 0.3485, 0.3586, 0.3485, 0.3842, 0.3357, 0.3842, 0.3357, 0.3586, 0.3485, 0.9331, 0.3421, 0.9587, 0.3357, 0.9331, 0.8505, 0.6732, 0.8569, 0.6988, 0.8441, 0.6988, 0.3485, 0.7283, 0.3485, 0.7539, 0.3357, 0.7539, 0.3357, 0.7283, 0.3485, 0.9075, 0.3485, 0.9331, 0.3357, 0.9331, 0.3357, 0.9075, 0.3485, 0.7027, 0.3485, 0.7283, 0.3357, 0.7283, 0.3357, 0.7027, 0.3485, 0.8819, 0.3485, 0.9075, 0.3357, 0.9075, 0.3357, 0.8819, 0.3613, 0.1539, 0.3485, 0.1539, 0.3485, 0.1539, 0.3613, 0.1539, 0.3485, 0.8563, 0.3485, 0.8819, 0.3357, 0.8819, 0.3357, 0.8563, 0.3357, 0.8819, 0.3357, 0.9075, 0.3229, 0.9075, 0.3229, 0.8819, 0.3357, 0.6771, 0.3357, 0.7027, 0.3229, 0.7027, 0.3229, 0.6771, 0.3357, 0.8563, 0.3357, 0.8819, 0.3229, 0.8819, 0.3229, 0.8563, 0.3357, 0.6515, 0.3357, 0.6771, 0.3229, 0.6771, 0.3229, 0.6515, 0.3357, 0.8307, 0.3357, 0.8563, 0.3229, 0.8563, 0.3229, 0.8307, 0.3357, 0.6259, 0.3357, 0.6515, 0.3229, 0.6515, 0.3229, 0.6259, 0.3357, 0.8051, 0.3357, 0.8307, 0.3229, 0.8307, 0.3229, 0.8051, 0.8441, 0.4174, 0.8441, 0.443, 0.8313, 0.443, 0.8313, 0.4174, 0.3357, 0.7795, 0.3357, 0.8051, 0.3229, 0.8051, 0.3229, 0.7795, 0.8441, 0.8677, 0.8441, 0.8933, 0.8313, 0.8933, 0.8313, 0.8677, 0.3357, 0.3586, 0.3357, 0.3842, 0.3229, 0.3842, 0.3229, 0.3586, 0.3357, 0.9331, 0.3293, 0.9587, 0.3229, 0.9331, 0.8377, 0.6732, 0.8441, 0.6988, 0.8313, 0.6988, 0.3357, 0.7283, 0.3357, 0.7539, 0.3229, 0.7539, 0.3229, 0.7283, 0.3357, 0.9075, 0.3357, 0.9331, 0.3229, 0.9331, 0.3229, 0.9075, 0.3357, 0.7027, 0.3357, 0.7283, 0.3229, 0.7283, 0.3229, 0.7027, 0.3229, 0.7795, 0.3229, 0.8051, 0.3101, 0.8051, 0.3101, 0.7795, 0.8313, 0.8677, 0.8313, 0.8933, 0.8185, 0.8933, 0.8185, 0.8677, 0.3229, 0.3586, 0.3229, 0.3842, 0.3101, 0.3842, 0.3101, 0.3586, 0.3229, 0.9331, 0.3165, 0.9587, 0.3101, 0.9331, 0.8249, 0.6732, 0.8313, 0.6988, 0.8185, 0.6988, 0.3229, 0.7283, 0.3229, 0.7539, 0.3101, 0.7539, 0.3101, 0.7283, 0.3229, 0.9075, 0.3229, 0.9331, 0.3101, 0.9331, 0.3101, 0.9075, 0.3229, 0.7027, 0.3229, 0.7283, 0.3101, 0.7283, 0.3101, 0.7027, 0.3229, 0.8819, 0.3229, 0.9075, 0.3101, 0.9075, 0.3101, 0.8819, 0.3229, 0.6771, 0.3229, 0.7027, 0.3101, 0.7027, 0.3101, 0.6771, 0.3229, 0.8563, 0.3229, 0.8819, 0.3101, 0.8819, 0.3101, 0.8563, 0.3229, 0.6515, 0.3229, 0.6771, 0.3101, 0.6771, 0.3101, 0.6515, 0.3229, 0.8307, 0.3229, 0.8563, 0.3101, 0.8563, 0.3101, 0.8307, 0.3229, 0.6259, 0.3229, 0.6515, 0.3101, 0.6515, 0.3101, 0.6259, 0.3229, 0.8051, 0.3229, 0.8307, 0.3101, 0.8307, 0.3101, 0.8051, 0.8313, 0.4174, 0.8313, 0.443, 0.8185, 0.443, 0.8185, 0.4174, 0.3101, 0.6771, 0.3101, 0.7027, 0.2973, 0.7027, 0.2973, 0.6771, 0.3101, 0.8563, 0.3101, 0.8819, 0.2973, 0.8819, 0.2973, 0.8563, 0.3101, 0.6515, 0.3101, 0.6771, 0.2973, 0.6771, 0.2973, 0.6515, 0.3101, 0.8307, 0.3101, 0.8563, 0.2973, 0.8563, 0.2973, 0.8307, 0.3101, 0.6259, 0.3101, 0.6515, 0.2973, 0.6515, 0.2973, 0.6259, 0.3101, 0.8051, 0.3101, 0.8307, 0.2973, 0.8307, 0.2973, 0.8051, 0.8185, 0.4174, 0.8185, 0.443, 0.8057, 0.443, 0.8057, 0.4174, 0.3101, 0.7795, 0.3101, 0.8051, 0.2973, 0.8051, 0.2973, 0.7795, 0.8185, 0.8677, 0.8185, 0.8933, 0.8057, 0.8933, 0.8057, 0.8677, 0.3101, 0.3586, 0.3101, 0.3842, 0.2973, 0.3842, 0.2973, 0.3586, 0.3101, 0.9331, 0.3037, 0.9587, 0.2973, 0.9331, 0.8121, 0.6732, 0.8185, 0.6988, 0.8057, 0.6988, 0.3101, 0.7283, 0.3101, 0.7539, 0.2973, 0.7539, 0.2973, 0.7283, 0.3101, 0.9075, 0.3101, 0.9331, 0.2973, 0.9331, 0.2973, 0.9075, 0.3101, 0.7027, 0.3101, 0.7283, 0.2973, 0.7283, 0.2973, 0.7027, 0.3101, 0.8819, 0.3101, 0.9075, 0.2973, 0.9075, 0.2973, 0.8819, 0.8057, 0.8677, 0.8057, 0.8933, 0.7929, 0.8933, 0.7929, 0.8677, 0.2973, 0.3586, 0.2973, 0.3842, 0.2845, 0.3842, 0.2845, 0.3586, 0.2973, 0.9331, 0.2909, 0.9587, 0.2845, 0.9331, 0.7993, 0.6732, 0.8057, 0.6988, 0.7929, 0.6988, 0.2973, 0.7283, 0.2973, 0.7539, 0.2845, 0.7539, 0.2845, 0.7283, 0.2973, 0.9075, 0.2973, 0.9331, 0.2845, 0.9331, 0.2845, 0.9075, 0.2973, 0.7027, 0.2973, 0.7283, 0.2845, 0.7283, 0.2845, 0.7027, 0.2973, 0.8819, 0.2973, 0.9075, 0.2845, 0.9075, 0.2845, 0.8819, 0.2973, 0.6771, 0.2973, 0.7027, 0.2845, 0.7027, 0.2845, 0.6771, 0.2973, 0.8563, 0.2973, 0.8819, 0.2845, 0.8819, 0.2845, 0.8563, 0.2973, 0.6515, 0.2973, 0.6771, 0.2845, 0.6771, 0.2845, 0.6515, 0.2973, 0.8307, 0.2973, 0.8563, 0.2845, 0.8563, 0.2845, 0.8307, 0.2973, 0.6259, 0.2973, 0.6515, 0.2845, 0.6515, 0.2845, 0.6259, 0.2973, 0.8051, 0.2973, 0.8307, 0.2845, 0.8307, 0.2845, 0.8051, 0.8057, 0.4174, 0.8057, 0.443, 0.7929, 0.443, 0.7929, 0.4174, 0.2973, 0.7795, 0.2973, 0.8051, 0.2845, 0.8051, 0.2845, 0.7795, 0.2845, 0.6515, 0.2845, 0.6771, 0.2717, 0.6771, 0.2717, 0.6515, 0.2845, 0.8307, 0.2845, 0.8563, 0.2717, 0.8563, 0.2717, 0.8307, 0.2845, 0.6259, 0.2845, 0.6515, 0.2717, 0.6515, 0.2717, 0.6259, 0.2845, 0.8051, 0.2845, 0.8307, 0.2717, 0.8307, 0.2717, 0.8051, 0.7929, 0.4174, 0.7929, 0.443, 0.7802, 0.443, 0.7802, 0.4174, 0.2845, 0.7795, 0.2845, 0.8051, 0.2717, 0.8051, 0.2717, 0.7795, 0.7929, 0.8677, 0.7929, 0.8933, 0.7802, 0.8933, 0.7802, 0.8677, 0.2845, 0.3586, 0.2845, 0.3842, 0.2717, 0.3842, 0.2717, 0.3586, 0.2845, 0.9331, 0.2781, 0.9587, 0.2717, 0.9331, 0.7866, 0.6732, 0.7929, 0.6988, 0.7802, 0.6988, 0.2845, 0.7283, 0.2845, 0.7539, 0.2717, 0.7539, 0.2717, 0.7283, 0.2845, 0.9075, 0.2845, 0.9331, 0.2717, 0.9331, 0.2717, 0.9075, 0.2845, 0.7027, 0.2845, 0.7283, 0.2717, 0.7283, 0.2717, 0.7027, 0.2845, 0.8819, 0.2845, 0.9075, 0.2717, 0.9075, 0.2717, 0.8819, 0.2845, 0.6771, 0.2845, 0.7027, 0.2717, 0.7027, 0.2717, 0.6771, 0.2845, 0.8563, 0.2845, 0.8819, 0.2717, 0.8819, 0.2717, 0.8563, 0.2717, 0.9331, 0.2653, 0.9587, 0.2589, 0.9331, 0.7738, 0.6732, 0.7802, 0.6988, 0.7674, 0.6988, 0.2717, 0.7283, 0.2717, 0.7539, 0.2589, 0.7539, 0.2589, 0.7283, 0.2717, 0.9075, 0.2717, 0.9331, 0.2589, 0.9331, 0.2589, 0.9075, 0.2717, 0.7027, 0.2717, 0.7283, 0.2589, 0.7283, 0.2589, 0.7027, 0.2717, 0.8819, 0.2717, 0.9075, 0.2589, 0.9075, 0.2589, 0.8819, 0.2717, 0.6771, 0.2717, 0.7027, 0.2589, 0.7027, 0.2589, 0.6771, 0.2717, 0.8563, 0.2717, 0.8819, 0.2589, 0.8819, 0.2589, 0.8563, 0.2717, 0.6515, 0.2717, 0.6771, 0.2589, 0.6771, 0.2589, 0.6515, 0.2717, 0.8307, 0.2717, 0.8563, 0.2589, 0.8563, 0.2589, 0.8307, 0.2717, 0.6259, 0.2717, 0.6515, 0.2589, 0.6515, 0.2589, 0.6259, 0.2717, 0.8051, 0.2717, 0.8307, 0.2589, 0.8307, 0.2589, 0.8051, 0.7802, 0.4174, 0.7802, 0.443, 0.7674, 0.443, 0.7674, 0.4174, 0.2717, 0.7795, 0.2717, 0.8051, 0.2589, 0.8051, 0.2589, 0.7795, 0.7802, 0.8677, 0.7802, 0.8933, 0.7674, 0.8933, 0.7674, 0.8677, 0.2717, 0.3586, 0.2717, 0.3842, 0.2589, 0.3842, 0.2589, 0.3586, 0.2589, 0.8307, 0.2589, 0.8563, 0.2461, 0.8563, 0.2461, 0.8307, 0.2589, 0.1539, 0.2461, 0.1539, 0.2461, 0.1539, 0.2589, 0.1539, 0.2589, 0.8051, 0.2589, 0.8307, 0.2461, 0.8307, 0.2461, 0.8051, 0.7674, 0.4174, 0.7674, 0.443, 0.7546, 0.443, 0.7546, 0.4174, 0.2589, 0.7795, 0.2589, 0.8051, 0.2461, 0.8051, 0.2461, 0.7795, 0.7674, 0.8677, 0.7674, 0.8933, 0.7546, 0.8933, 0.7546, 0.8677, 0.2589, 0.3586, 0.2589, 0.3842, 0.2461, 0.3842, 0.2461, 0.3586, 0.2589, 0.9331, 0.2525, 0.9587, 0.2461, 0.9331, 0.761, 0.6732, 0.7674, 0.6988, 0.7546, 0.6988, 0.2589, 0.7283, 0.2589, 0.7539, 0.2461, 0.7539, 0.2461, 0.7283, 0.2589, 0.9075, 0.2589, 0.9331, 0.2461, 0.9331, 0.2461, 0.9075, 0.2589, 0.7027, 0.2589, 0.7283, 0.2461, 0.7283, 0.2461, 0.7027, 0.2589, 0.8819, 0.2589, 0.9075, 0.2461, 0.9075, 0.2461, 0.8819, 0.2333, 0.07717, 0.2461, 0.07717, 0.2461, 0.07717, 0.2333, 0.07717, 0.2589, 0.8563, 0.2589, 0.8819, 0.2461, 0.8819, 0.2461, 0.8563, 0.2333, 0.1284, 0.2333, 0.1028, 0.2333, 0.1028, 0.2333, 0.1284, 0.2461, 0.7283, 0.2461, 0.7539, 0.2333, 0.7539, 0.2333, 0.7283, 0.2461, 0.9075, 0.2461, 0.9331, 0.2333, 0.9331, 0.2333, 0.9075, 0.2461, 0.7027, 0.2461, 0.7283, 0.2333, 0.7283, 0.2333, 0.7027, 0.2461, 0.8819, 0.2461, 0.9075, 0.2333, 0.9075, 0.2333, 0.8819, 0.2589, 0.1028, 0.2589, 0.1284, 0.2589, 0.1284, 0.2589, 0.1028, 0.2461, 0.8563, 0.2461, 0.8819, 0.2333, 0.8819, 0.2333, 0.8563, 0.2333, 0.1539, 0.2333, 0.1284, 0.2333, 0.1284, 0.2333, 0.1539, 0.2461, 0.8307, 0.2461, 0.8563, 0.2333, 0.8563, 0.2333, 0.8307, 0.2589, 0.1284, 0.2589, 0.1539, 0.2589, 0.1539, 0.2589, 0.1284, 0.2461, 0.8051, 0.2461, 0.8307, 0.2333, 0.8307, 0.2333, 0.8051, 0.7546, 0.4174, 0.7546, 0.443, 0.7418, 0.443, 0.7418, 0.4174, 0.2461, 0.7795, 0.2461, 0.8051, 0.2333, 0.8051, 0.2333, 0.7795, 0.7546, 0.8677, 0.7546, 0.8933, 0.7418, 0.8933, 0.7418, 0.8677, 0.2461, 0.3586, 0.2461, 0.3842, 0.2333, 0.3842, 0.2333, 0.3586, 0.2461, 0.9331, 0.2397, 0.9587, 0.2333, 0.9331, 0.7482, 0.6732, 0.7546, 0.6988, 0.7418, 0.6988, 0.2333, 0.6259, 0.2333, 0.6515, 0.2205, 0.6515, 0.2205, 0.6259, 0.2333, 0.8051, 0.2333, 0.8307, 0.2205, 0.8307, 0.2205, 0.8051, 0.7418, 0.4174, 0.7418, 0.443, 0.729, 0.443, 0.729, 0.4174, 0.2333, 0.7795, 0.2333, 0.8051, 0.2205, 0.8051, 0.2205, 0.7795, 0.7418, 0.8677, 0.7418, 0.8933, 0.729, 0.8933, 0.729, 0.8677, 0.2333, 0.3586, 0.2333, 0.3842, 0.2205, 0.3842, 0.2205, 0.3586, 0.2333, 0.9331, 0.2269, 0.9587, 0.2205, 0.9331, 0.7354, 0.6732, 0.7418, 0.6988, 0.729, 0.6988, 0.2333, 0.7283, 0.2333, 0.7539, 0.2205, 0.7539, 0.2205, 0.7283, 0.2333, 0.9075, 0.2333, 0.9331, 0.2205, 0.9331, 0.2205, 0.9075, 0.2333, 0.7027, 0.2333, 0.7283, 0.2205, 0.7283, 0.2205, 0.7027, 0.2333, 0.8819, 0.2333, 0.9075, 0.2205, 0.9075, 0.2205, 0.8819, 0.2333, 0.6771, 0.2333, 0.7027, 0.2205, 0.7027, 0.2205, 0.6771, 0.2333, 0.8563, 0.2333, 0.8819, 0.2205, 0.8819, 0.2205, 0.8563, 0.2333, 0.6515, 0.2333, 0.6771, 0.2205, 0.6771, 0.2205, 0.6515, 0.2333, 0.8307, 0.2333, 0.8563, 0.2205, 0.8563, 0.2205, 0.8307, 0.2205, 0.9075, 0.2205, 0.9331, 0.2077, 0.9331, 0.2077, 0.9075, 0.2205, 0.7027, 0.2205, 0.7283, 0.2077, 0.7283, 0.2077, 0.7027, 0.2205, 0.8819, 0.2205, 0.9075, 0.2077, 0.9075, 0.2077, 0.8819, 0.2205, 0.6771, 0.2205, 0.7027, 0.2077, 0.7027, 0.2077, 0.6771, 0.2205, 0.8563, 0.2205, 0.8819, 0.2077, 0.8819, 0.2077, 0.8563, 0.2205, 0.6515, 0.2205, 0.6771, 0.2077, 0.6771, 0.2077, 0.6515, 0.2205, 0.8307, 0.2205, 0.8563, 0.2077, 0.8563, 0.2077, 0.8307, 0.2205, 0.6259, 0.2205, 0.6515, 0.2077, 0.6515, 0.2077, 0.6259, 0.2205, 0.8051, 0.2205, 0.8307, 0.2077, 0.8307, 0.2077, 0.8051, 0.729, 0.4174, 0.729, 0.443, 0.7162, 0.443, 0.7162, 0.4174, 0.2205, 0.7795, 0.2205, 0.8051, 0.2077, 0.8051, 0.2077, 0.7795, 0.729, 0.8677, 0.729, 0.8933, 0.7162, 0.8933, 0.7162, 0.8677, 0.2205, 0.3586, 0.2205, 0.3842, 0.2077, 0.3842, 0.2077, 0.3586, 0.2205, 0.9331, 0.2141, 0.9587, 0.2077, 0.9331, 0.7226, 0.6732, 0.729, 0.6988, 0.7162, 0.6988, 0.2205, 0.7283, 0.2205, 0.7539, 0.2077, 0.7539, 0.2077, 0.7283, 0.2077, 0.8051, 0.2077, 0.8307, 0.1949, 0.8307, 0.1949, 0.8051, 0.7162, 0.4174, 0.7162, 0.443, 0.7034, 0.443, 0.7034, 0.4174, 0.2077, 0.7795, 0.2077, 0.8051, 0.1949, 0.8051, 0.1949, 0.7795, 0.7162, 0.8677, 0.7162, 0.8933, 0.7034, 0.8933, 0.7034, 0.8677, 0.2077, 0.3586, 0.2077, 0.3842, 0.1949, 0.3842, 0.1949, 0.3586, 0.2077, 0.9331, 0.2013, 0.9587, 0.1949, 0.9331, 0.7098, 0.6732, 0.7162, 0.6988, 0.7034, 0.6988, 0.2077, 0.7283, 0.2077, 0.7539, 0.1949, 0.7539, 0.1949, 0.7283, 0.2077, 0.9075, 0.2077, 0.9331, 0.1949, 0.9331, 0.1949, 0.9075, 0.2077, 0.7027, 0.2077, 0.7283, 0.1949, 0.7283, 0.1949, 0.7027, 0.2077, 0.8819, 0.2077, 0.9075, 0.1949, 0.9075, 0.1949, 0.8819, 0.2077, 0.6771, 0.2077, 0.7027, 0.1949, 0.7027, 0.1949, 0.6771, 0.2077, 0.8563, 0.2077, 0.8819, 0.1949, 0.8819, 0.1949, 0.8563, 0.2077, 0.6515, 0.2077, 0.6771, 0.1949, 0.6771, 0.1949, 0.6515, 0.2077, 0.8307, 0.2077, 0.8563, 0.1949, 0.8563, 0.1949, 0.8307, 0.2077, 0.6259, 0.2077, 0.6515, 0.1949, 0.6515, 0.1949, 0.6259, 0.1949, 0.7027, 0.1949, 0.7283, 0.1821, 0.7283, 0.1821, 0.7027, 0.1949, 0.8819, 0.1949, 0.9075, 0.1821, 0.9075, 0.1821, 0.8819, 0.1949, 0.6771, 0.1949, 0.7027, 0.1821, 0.7027, 0.1821, 0.6771, 0.1949, 0.8563, 0.1949, 0.8819, 0.1821, 0.8819, 0.1821, 0.8563, 0.1949, 0.6515, 0.1949, 0.6771, 0.1821, 0.6771, 0.1821, 0.6515, 0.1949, 0.8307, 0.1949, 0.8563, 0.1821, 0.8563, 0.1821, 0.8307, 0.1949, 0.6259, 0.1949, 0.6515, 0.1821, 0.6515, 0.1821, 0.6259, 0.1949, 0.8051, 0.1949, 0.8307, 0.1821, 0.8307, 0.1821, 0.8051, 0.7034, 0.4174, 0.7034, 0.443, 0.6906, 0.443, 0.6906, 0.4174, 0.1949, 0.7795, 0.1949, 0.8051, 0.1821, 0.8051, 0.1821, 0.7795, 0.7034, 0.8677, 0.7034, 0.8933, 0.6906, 0.8933, 0.6906, 0.8677, 0.1949, 0.3586, 0.1949, 0.3842, 0.1821, 0.3842, 0.1821, 0.3586, 0.1949, 0.9331, 0.1885, 0.9587, 0.1821, 0.9331, 0.697, 0.6732, 0.7034, 0.6988, 0.6906, 0.6988, 0.1949, 0.7283, 0.1949, 0.7539, 0.1821, 0.7539, 0.1821, 0.7283, 0.1949, 0.9075, 0.1949, 0.9331, 0.1821, 0.9331, 0.1821, 0.9075, 0.6906, 0.4174, 0.6906, 0.443, 0.6778, 0.443, 0.6778, 0.4174, 0.1821, 0.7795, 0.1821, 0.8051, 0.1693, 0.8051, 0.1693, 0.7795, 0.6906, 0.8677, 0.6906, 0.8933, 0.6778, 0.8933, 0.6778, 0.8677, 0.1821, 0.3586, 0.1821, 0.3842, 0.1693, 0.3842, 0.1693, 0.3586, 0.1821, 0.9331, 0.1757, 0.9587, 0.1693, 0.9331, 0.6842, 0.6732, 0.6906, 0.6988, 0.6778, 0.6988, 0.1821, 0.7283, 0.1821, 0.7539, 0.1693, 0.7539, 0.1693, 0.7283, 0.1821, 0.9075, 0.1821, 0.9331, 0.1693, 0.9331, 0.1693, 0.9075, 0.1821, 0.7027, 0.1821, 0.7283, 0.1693, 0.7283, 0.1693, 0.7027, 0.1821, 0.8819, 0.1821, 0.9075, 0.1693, 0.9075, 0.1693, 0.8819, 0.1821, 0.6771, 0.1821, 0.7027, 0.1693, 0.7027, 0.1693, 0.6771, 0.1821, 0.8563, 0.1821, 0.8819, 0.1693, 0.8819, 0.1693, 0.8563, 0.1821, 0.6515, 0.1821, 0.6771, 0.1693, 0.6771, 0.1693, 0.6515, 0.1821, 0.8307, 0.1821, 0.8563, 0.1693, 0.8563, 0.1693, 0.8307, 0.1821, 0.6259, 0.1821, 0.6515, 0.1693, 0.6515, 0.1693, 0.6259, 0.1821, 0.8051, 0.1821, 0.8307, 0.1693, 0.8307, 0.1693, 0.8051, 0.1693, 0.6771, 0.1693, 0.7027, 0.1565, 0.7027, 0.1565, 0.6771, 0.1693, 0.8563, 0.1693, 0.8819, 0.1565, 0.8819, 0.1565, 0.8563, 0.1693, 0.6515, 0.1693, 0.6771, 0.1565, 0.6771, 0.1565, 0.6515, 0.1693, 0.8307, 0.1693, 0.8563, 0.1565, 0.8563, 0.1565, 0.8307, 0.1693, 0.6259, 0.1693, 0.6515, 0.1565, 0.6515, 0.1565, 0.6259, 0.1693, 0.8051, 0.1693, 0.8307, 0.1565, 0.8307, 0.1565, 0.8051, 0.6778, 0.4174, 0.6778, 0.443, 0.665, 0.443, 0.665, 0.4174, 0.1693, 0.7795, 0.1693, 0.8051, 0.1565, 0.8051, 0.1565, 0.7795, 0.6778, 0.8677, 0.6778, 0.8933, 0.665, 0.8933, 0.665, 0.8677, 0.1693, 0.3586, 0.1693, 0.3842, 0.1565, 0.3842, 0.1565, 0.3586, 0.1693, 0.9331, 0.1629, 0.9587, 0.1565, 0.9331, 0.6714, 0.6732, 0.6778, 0.6988, 0.665, 0.6988, 0.1693, 0.7283, 0.1693, 0.7539, 0.1565, 0.7539, 0.1565, 0.7283, 0.1693, 0.9075, 0.1693, 0.9331, 0.1565, 0.9331, 0.1565, 0.9075, 0.1693, 0.7027, 0.1693, 0.7283, 0.1565, 0.7283, 0.1565, 0.7027, 0.1693, 0.8819, 0.1693, 0.9075, 0.1565, 0.9075, 0.1565, 0.8819, 0.665, 0.8677, 0.665, 0.8933, 0.6522, 0.8933, 0.6522, 0.8677, 0.1565, 0.3586, 0.1565, 0.3842, 0.1437, 0.3842, 0.1437, 0.3586, 0.1565, 0.9331, 0.1501, 0.9587, 0.1437, 0.9331, 0.6586, 0.6732, 0.665, 0.6988, 0.6522, 0.6988, 0.1565, 0.7283, 0.1565, 0.7539, 0.1437, 0.7539, 0.1437, 0.7283, 0.1565, 0.9075, 0.1565, 0.9331, 0.1437, 0.9331, 0.1437, 0.9075, 0.1565, 0.7027, 0.1565, 0.7283, 0.1437, 0.7283, 0.1437, 0.7027, 0.1565, 0.8819, 0.1565, 0.9075, 0.1437, 0.9075, 0.1437, 0.8819, 0.1437, 0.07717, 0.1565, 0.07717, 0.1565, 0.07717, 0.1437, 0.07717, 0.1565, 0.8563, 0.1565, 0.8819, 0.1437, 0.8819, 0.1437, 0.8563, 0.1309, 0.1028, 0.1309, 0.07717, 0.1309, 0.07717, 0.1309, 0.1028, 0.1565, 0.8307, 0.1565, 0.8563, 0.1437, 0.8563, 0.1437, 0.8307, 0.1437, 0.1539, 0.1309, 0.1539, 0.1309, 0.1539, 0.1437, 0.1539, 0.1565, 0.8051, 0.1565, 0.8307, 0.1437, 0.8307, 0.1437, 0.8051, 0.665, 0.4174, 0.665, 0.443, 0.6522, 0.443, 0.6522, 0.4174, 0.1565, 0.7795, 0.1565, 0.8051, 0.1437, 0.8051, 0.1437, 0.7795, 0.1437, 0.8563, 0.1437, 0.8819, 0.1309, 0.8819, 0.1309, 0.8563, 0.1565, 0.07717, 0.1565, 0.1028, 0.1565, 0.1028, 0.1565, 0.07717, 0.1437, 0.8307, 0.1437, 0.8563, 0.1309, 0.8563, 0.1309, 0.8307, 0.1309, 0.1284, 0.1309, 0.1028, 0.1309, 0.1028, 0.1309, 0.1284, 0.1437, 0.8051, 0.1437, 0.8307, 0.1309, 0.8307, 0.1309, 0.8051, 0.6522, 0.4174, 0.6522, 0.443, 0.6394, 0.443, 0.6394, 0.4174, 0.1437, 0.7795, 0.1437, 0.8051, 0.1309, 0.8051, 0.1309, 0.7795, 0.6522, 0.8677, 0.6522, 0.8933, 0.6394, 0.8933, 0.6394, 0.8677, 0.1437, 0.3586, 0.1437, 0.3842, 0.1309, 0.3842, 0.1309, 0.3586, 0.1437, 0.9331, 0.1373, 0.9587, 0.1309, 0.9331, 0.6458, 0.6732, 0.6522, 0.6988, 0.6394, 0.6988, 0.1437, 0.7283, 0.1437, 0.7539, 0.1309, 0.7539, 0.1309, 0.7283, 0.1437, 0.9075, 0.1437, 0.9331, 0.1309, 0.9331, 0.1309, 0.9075, 0.1437, 0.7027, 0.1437, 0.7283, 0.1309, 0.7283, 0.1309, 0.7027, 0.1437, 0.8819, 0.1437, 0.9075, 0.1309, 0.9075, 0.1309, 0.8819, 0.1565, 0.1028, 0.1565, 0.1284, 0.1565, 0.1284, 0.1565, 0.1028, 0.1309, 0.3586, 0.1309, 0.3842, 0.1181, 0.3842, 0.1181, 0.3586, 0.1309, 0.9331, 0.1245, 0.9587, 0.1181, 0.9331, 0.633, 0.6732, 0.6394, 0.6988, 0.6266, 0.6988, 0.1309, 0.7283, 0.1309, 0.7539, 0.1181, 0.7539, 0.1181, 0.7283, 0.1309, 0.9075, 0.1309, 0.9331, 0.1181, 0.9331, 0.1181, 0.9075, 0.1309, 0.7027, 0.1309, 0.7283, 0.1181, 0.7283, 0.1181, 0.7027, 0.1309, 0.8819, 0.1309, 0.9075, 0.1181, 0.9075, 0.1181, 0.8819, 0.1309, 0.6771, 0.1309, 0.7027, 0.1181, 0.7027, 0.1181, 0.6771, 0.1309, 0.8563, 0.1309, 0.8819, 0.1181, 0.8819, 0.1181, 0.8563, 0.1309, 0.6515, 0.1309, 0.6771, 0.1181, 0.6771, 0.1181, 0.6515, 0.1309, 0.8307, 0.1309, 0.8563, 0.1181, 0.8563, 0.1181, 0.8307, 0.1309, 0.6259, 0.1309, 0.6515, 0.1181, 0.6515, 0.1181, 0.6259, 0.1309, 0.8051, 0.1309, 0.8307, 0.1181, 0.8307, 0.1181, 0.8051, 0.6394, 0.4174, 0.6394, 0.443, 0.6266, 0.443, 0.6266, 0.4174, 0.1309, 0.7795, 0.1309, 0.8051, 0.1181, 0.8051, 0.1181, 0.7795, 0.6394, 0.8677, 0.6394, 0.8933, 0.6266, 0.8933, 0.6266, 0.8677, 0.1181, 0.6515, 0.1181, 0.6771, 0.1053, 0.6771, 0.1053, 0.6515, 0.1181, 0.8307, 0.1181, 0.8563, 0.1053, 0.8563, 0.1053, 0.8307, 0.1181, 0.6259, 0.1181, 0.6515, 0.1053, 0.6515, 0.1053, 0.6259, 0.1181, 0.8051, 0.1181, 0.8307, 0.1053, 0.8307, 0.1053, 0.8051, 0.6266, 0.4174, 0.6266, 0.443, 0.6138, 0.443, 0.6138, 0.4174, 0.1181, 0.7795, 0.1181, 0.8051, 0.1053, 0.8051, 0.1053, 0.7795, 0.6266, 0.8677, 0.6266, 0.8933, 0.6138, 0.8933, 0.6138, 0.8677, 0.1181, 0.3586, 0.1181, 0.3842, 0.1053, 0.3842, 0.1053, 0.3586, 0.1181, 0.9331, 0.1117, 0.9587, 0.1053, 0.9331, 0.6202, 0.6732, 0.6266, 0.6988, 0.6138, 0.6988, 0.1181, 0.7283, 0.1181, 0.7539, 0.1053, 0.7539, 0.1053, 0.7283, 0.1181, 0.9075, 0.1181, 0.9331, 0.1053, 0.9331, 0.1053, 0.9075, 0.1181, 0.7027, 0.1181, 0.7283, 0.1053, 0.7283, 0.1053, 0.7027, 0.1181, 0.8819, 0.1181, 0.9075, 0.1053, 0.9075, 0.1053, 0.8819, 0.1181, 0.6771, 0.1181, 0.7027, 0.1053, 0.7027, 0.1053, 0.6771, 0.1181, 0.8563, 0.1181, 0.8819, 0.1053, 0.8819, 0.1053, 0.8563, 0.1053, 0.9331, 0.09893, 0.9587, 0.09253, 0.9331, 0.6074, 0.6732, 0.6138, 0.6988, 0.601, 0.6988, 0.1053, 0.7283, 0.1053, 0.7539, 0.09253, 0.7539, 0.09253, 0.7283, 0.1053, 0.9075, 0.1053, 0.9331, 0.09253, 0.9331, 0.09253, 0.9075, 0.1053, 0.7027, 0.1053, 0.7283, 0.09253, 0.7283, 0.09253, 0.7027, 0.1053, 0.8819, 0.1053, 0.9075, 0.09253, 0.9075, 0.09253, 0.8819, 0.1053, 0.6771, 0.1053, 0.7027, 0.09253, 0.7027, 0.09253, 0.6771, 0.1053, 0.8563, 0.1053, 0.8819, 0.09253, 0.8819, 0.09253, 0.8563, 0.1053, 0.6515, 0.1053, 0.6771, 0.09253, 0.6771, 0.09253, 0.6515, 0.1053, 0.8307, 0.1053, 0.8563, 0.09253, 0.8563, 0.09253, 0.8307, 0.1053, 0.6259, 0.1053, 0.6515, 0.09253, 0.6515, 0.09253, 0.6259, 0.1053, 0.8051, 0.1053, 0.8307, 0.09253, 0.8307, 0.09253, 0.8051, 0.6138, 0.4174, 0.6138, 0.443, 0.601, 0.443, 0.601, 0.4174, 0.1053, 0.7795, 0.1053, 0.8051, 0.09253, 0.8051, 0.09253, 0.7795, 0.6138, 0.8677, 0.6138, 0.8933, 0.601, 0.8933, 0.601, 0.8677, 0.1053, 0.3586, 0.1053, 0.3842, 0.09253, 0.3842, 0.09253, 0.3586, 0.09253, 0.8307, 0.09253, 0.8563, 0.07973, 0.8563, 0.07973, 0.8307, 0.09253, 0.6259, 0.09253, 0.6515, 0.07973, 0.6515, 0.07973, 0.6259, 0.09253, 0.8051, 0.09253, 0.8307, 0.07973, 0.8307, 0.07973, 0.8051, 0.601, 0.4174, 0.601, 0.443, 0.5882, 0.443, 0.5882, 0.4174, 0.09253, 0.7795, 0.09253, 0.8051, 0.07973, 0.8051, 0.07973, 0.7795, 0.601, 0.8677, 0.601, 0.8933, 0.5882, 0.8933, 0.5882, 0.8677, 0.09253, 0.3586, 0.09253, 0.3842, 0.07973, 0.3842, 0.07973, 0.3586, 0.09253, 0.9331, 0.08613, 0.9587, 0.07973, 0.9331, 0.5946, 0.6732, 0.601, 0.6988, 0.5882, 0.6988, 0.09253, 0.7283, 0.09253, 0.7539, 0.07973, 0.7539, 0.07973, 0.7283, 0.09253, 0.9075, 0.09253, 0.9331, 0.07973, 0.9331, 0.07973, 0.9075, 0.09253, 0.7027, 0.09253, 0.7283, 0.07973, 0.7283, 0.07973, 0.7027, 0.09253, 0.8819, 0.09253, 0.9075, 0.07973, 0.9075, 0.07973, 0.8819, 0.09253, 0.6771, 0.09253, 0.7027, 0.07973, 0.7027, 0.07973, 0.6771, 0.09253, 0.8563, 0.09253, 0.8819, 0.07973, 0.8819, 0.07973, 0.8563, 0.09253, 0.6515, 0.09253, 0.6771, 0.07973, 0.6771, 0.07973, 0.6515, 0.07973, 0.7283, 0.07973, 0.7539, 0.06694, 0.7539, 0.06694, 0.7283, 0.07973, 0.9075, 0.07973, 0.9331, 0.06694, 0.9331, 0.06694, 0.9075, 0.07973, 0.7027, 0.07973, 0.7283, 0.06694, 0.7283, 0.06694, 0.7027, 0.07973, 0.8819, 0.07973, 0.9075, 0.06694, 0.9075, 0.06694, 0.8819, 0.07973, 0.6771, 0.07973, 0.7027, 0.06694, 0.7027, 0.06694, 0.6771, 0.07973, 0.8563, 0.07973, 0.8819, 0.06694, 0.8819, 0.06694, 0.8563, 0.07973, 0.6515, 0.07973, 0.6771, 0.06694, 0.6771, 0.06694, 0.6515, 0.07973, 0.8307, 0.07973, 0.8563, 0.06694, 0.8563, 0.06694, 0.8307, 0.07973, 0.6259, 0.07973, 0.6515, 0.06694, 0.6515, 0.06694, 0.6259, 0.07973, 0.8051, 0.07973, 0.8307, 0.06694, 0.8307, 0.06694, 0.8051, 0.5882, 0.4174, 0.5882, 0.443, 0.5754, 0.443, 0.5754, 0.4174, 0.07973, 0.7795, 0.07973, 0.8051, 0.06694, 0.8051, 0.06694, 0.7795, 0.5882, 0.8677, 0.5882, 0.8933, 0.5754, 0.8933, 0.5754, 0.8677, 0.07973, 0.3586, 0.07973, 0.3842, 0.06694, 0.3842, 0.06694, 0.3586, 0.07973, 0.9331, 0.07334, 0.9587, 0.06694, 0.9331, 0.5818, 0.6732, 0.5882, 0.6988, 0.5754, 0.6988, 0.06694, 0.6259, 0.06694, 0.6515, 0.05414, 0.6515, 0.05414, 0.6259, 0.06694, 0.8051, 0.06694, 0.8307, 0.05414, 0.8307, 0.05414, 0.8051, 0.5754, 0.4174, 0.5754, 0.443, 0.5626, 0.443, 0.5626, 0.4174, 0.06694, 0.7795, 0.06694, 0.8051, 0.05414, 0.8051, 0.05414, 0.7795, 0.5754, 0.8677, 0.5754, 0.8933, 0.5626, 0.8933, 0.5626, 0.8677, 0.06694, 0.3586, 0.06694, 0.3842, 0.05414, 0.3842, 0.05414, 0.3586, 0.06694, 0.9331, 0.06054, 0.9587, 0.05414, 0.9331, 0.569, 0.6732, 0.5754, 0.6988, 0.5626, 0.6988, 0.06694, 0.7283, 0.06694, 0.7539, 0.05414, 0.7539, 0.05414, 0.7283, 0.06694, 0.9075, 0.06694, 0.9331, 0.05414, 0.9331, 0.05414, 0.9075, 0.06694, 0.7027, 0.06694, 0.7283, 0.05414, 0.7283, 0.05414, 0.7027, 0.06694, 0.8819, 0.06694, 0.9075, 0.05414, 0.9075, 0.05414, 0.8819, 0.06694, 0.6771, 0.06694, 0.7027, 0.05414, 0.7027, 0.05414, 0.6771, 0.06694, 0.8563, 0.06694, 0.8819, 0.05414, 0.8819, 0.05414, 0.8563, 0.06694, 0.6515, 0.06694, 0.6771, 0.05414, 0.6771, 0.05414, 0.6515, 0.06694, 0.8307, 0.06694, 0.8563, 0.05414, 0.8563, 0.05414, 0.8307, 0.05414, 0.7027, 0.05414, 0.7283, 0.04134, 0.7283, 0.04134, 0.7027, 0.05414, 0.8819, 0.05414, 0.9075, 0.04134, 0.9075, 0.04134, 0.8819, 0.438, 0.1028, 0.438, 0.07717, 0.438, 0.07717, 0.438, 0.1028, 0.05414, 0.8563, 0.05414, 0.8819, 0.04134, 0.8819, 0.04134, 0.8563, 0.05414, 0.07717, 0.05414, 0.1028, 0.05414, 0.1028, 0.05414, 0.07717, 0.05414, 0.8307, 0.05414, 0.8563, 0.04134, 0.8563, 0.04134, 0.8307, 0.04134, 0.07717, 0.05414, 0.07717, 0.05414, 0.07717, 0.04134, 0.07717, 0.05414, 0.8051, 0.05414, 0.8307, 0.04134, 0.8307, 0.04134, 0.8051, 0.5626, 0.4174, 0.5626, 0.443, 0.5498, 0.443, 0.5498, 0.4174, 0.05414, 0.7795, 0.05414, 0.8051, 0.04134, 0.8051, 0.04134, 0.7795, 0.5626, 0.8677, 0.5626, 0.8933, 0.5498, 0.8933, 0.5498, 0.8677, 0.05414, 0.3586, 0.05414, 0.3842, 0.04134, 0.3842, 0.04134, 0.3586, 0.05414, 0.9331, 0.04774, 0.9587, 0.04134, 0.9331, 0.5562, 0.6732, 0.5626, 0.6988, 0.5498, 0.6988, 0.05414, 0.7283, 0.05414, 0.7539, 0.04134, 0.7539, 0.04134, 0.7283, 0.05414, 0.9075, 0.05414, 0.9331, 0.04134, 0.9331, 0.04134, 0.9075, 0.9593, 0.4174, 0.9593, 0.443, 0.9465, 0.443, 0.9465, 0.4174, 0.4508, 0.7795, 0.4508, 0.8051, 0.438, 0.8051, 0.438, 0.7795, 0.9593, 0.8677, 0.9593, 0.8933, 0.9465, 0.8933, 0.9465, 0.8677, 0.4508, 0.3586, 0.4508, 0.3842, 0.438, 0.3842, 0.438, 0.3586, 0.4508, 0.9331, 0.4444, 0.9587, 0.438, 0.9331, 0.9529, 0.6732, 0.9593, 0.6988, 0.9465, 0.6988, 0.4508, 0.7283, 0.4508, 0.7539, 0.438, 0.7539, 0.438, 0.7283, 0.4508, 0.9075, 0.4508, 0.9331, 0.438, 0.9331, 0.438, 0.9075, 0.4508, 0.7027, 0.4508, 0.7283, 0.438, 0.7283, 0.438, 0.7027, 0.4508, 0.8819, 0.4508, 0.9075, 0.438, 0.9075, 0.438, 0.8819, 0.438, 0.1284, 0.438, 0.1028, 0.438, 0.1028, 0.438, 0.1284, 0.4508, 0.8563, 0.4508, 0.8819, 0.438, 0.8819, 0.438, 0.8563, 0.05414, 0.1028, 0.05414, 0.1284, 0.05414, 0.1284, 0.05414, 0.1028, 0.4508, 0.8307, 0.4508, 0.8563, 0.438, 0.8563, 0.438, 0.8307, 0.4508, 0.1539, 0.438, 0.1539, 0.438, 0.1539, 0.4508, 0.1539, 0.4508, 0.8051, 0.4508, 0.8307, 0.438, 0.8307, 0.438, 0.8051, 0.438, 0.8819, 0.438, 0.9075, 0.4253, 0.9075, 0.4253, 0.8819, 0.438, 0.6771, 0.438, 0.7027, 0.4253, 0.7027, 0.4253, 0.6771, 0.438, 0.8563, 0.438, 0.8819, 0.4253, 0.8819, 0.4253, 0.8563, 0.438, 0.6515, 0.438, 0.6771, 0.4253, 0.6771, 0.4253, 0.6515, 0.438, 0.8307, 0.438, 0.8563, 0.4253, 0.8563, 0.4253, 0.8307, 0.438, 0.6259, 0.438, 0.6515, 0.4253, 0.6515, 0.4253, 0.6259, 0.438, 0.8051, 0.438, 0.8307, 0.4253, 0.8307, 0.4253, 0.8051, 0.9465, 0.4174, 0.9465, 0.443, 0.9337, 0.443, 0.9337, 0.4174, 0.438, 0.7795, 0.438, 0.8051, 0.4253, 0.8051, 0.4253, 0.7795, 0.9465, 0.8677, 0.9465, 0.8933, 0.9337, 0.8933, 0.9337, 0.8677, 0.438, 0.3586, 0.438, 0.3842, 0.4253, 0.3842, 0.4253, 0.3586, 0.438, 0.9331, 0.4316, 0.9587, 0.4253, 0.9331, 0.9401, 0.6732, 0.9465, 0.6988, 0.9337, 0.6988, 0.438, 0.7283, 0.438, 0.7539, 0.4253, 0.7539, 0.4253, 0.7283, 0.438, 0.9075, 0.438, 0.9331, 0.4253, 0.9331, 0.4253, 0.9075, 0.438, 0.7027, 0.438, 0.7283, 0.4253, 0.7283, 0.4253, 0.7027, 0.4253, 0.7795, 0.4253, 0.8051, 0.4125, 0.8051, 0.4125, 0.7795, 0.9337, 0.8677, 0.9337, 0.8933, 0.9209, 0.8933, 0.9209, 0.8677, 0.4253, 0.3586, 0.4253, 0.3842, 0.4125, 0.3842, 0.4125, 0.3586, 0.4253, 0.9331, 0.4189, 0.9587, 0.4125, 0.9331, 0.9273, 0.6732, 0.9337, 0.6988, 0.9209, 0.6988, 0.4253, 0.7283, 0.4253, 0.7539, 0.4125, 0.7539, 0.4125, 0.7283, 0.4253, 0.9075, 0.4253, 0.9331, 0.4125, 0.9331, 0.4125, 0.9075, 0.4253, 0.7027, 0.4253, 0.7283, 0.4125, 0.7283, 0.4125, 0.7027, 0.4253, 0.8819, 0.4253, 0.9075, 0.4125, 0.9075, 0.4125, 0.8819, 0.4253, 0.6771, 0.4253, 0.7027, 0.4125, 0.7027, 0.4125, 0.6771, 0.4253, 0.8563, 0.4253, 0.8819, 0.4125, 0.8819, 0.4125, 0.8563, 0.4253, 0.6515, 0.4253, 0.6771, 0.4125, 0.6771, 0.4125, 0.6515, 0.4253, 0.8307, 0.4253, 0.8563, 0.4125, 0.8563, 0.4125, 0.8307, 0.4253, 0.6259, 0.4253, 0.6515, 0.4125, 0.6515, 0.4125, 0.6259, 0.4253, 0.8051, 0.4253, 0.8307, 0.4125, 0.8307, 0.4125, 0.8051, 0.9337, 0.4174, 0.9337, 0.443, 0.9209, 0.443, 0.9209, 0.4174, 0.4125, 0.6771, 0.4125, 0.7027, 0.3997, 0.7027, 0.3997, 0.6771, 0.4125, 0.8563, 0.4125, 0.8819, 0.3997, 0.8819, 0.3997, 0.8563, 0.4125, 0.6515, 0.4125, 0.6771, 0.3997, 0.6771, 0.3997, 0.6515, 0.4125, 0.8307, 0.4125, 0.8563, 0.3997, 0.8563, 0.3997, 0.8307, 0.4125, 0.6259, 0.4125, 0.6515, 0.3997, 0.6515, 0.3997, 0.6259, 0.4125, 0.8051, 0.4125, 0.8307, 0.3997, 0.8307, 0.3997, 0.8051, 0.9209, 0.4174, 0.9209, 0.443, 0.9081, 0.443, 0.9081, 0.4174, 0.4125, 0.7795, 0.4125, 0.8051, 0.3997, 0.8051, 0.3997, 0.7795, 0.9209, 0.8677, 0.9209, 0.8933, 0.9081, 0.8933, 0.9081, 0.8677, 0.4125, 0.3586, 0.4125, 0.3842, 0.3997, 0.3842, 0.3997, 0.3586, 0.4125, 0.9331, 0.4061, 0.9587, 0.3997, 0.9331, 0.9145, 0.6732, 0.9209, 0.6988, 0.9081, 0.6988, 0.4125, 0.7283, 0.4125, 0.7539, 0.3997, 0.7539, 0.3997, 0.7283, 0.4125, 0.9075, 0.4125, 0.9331, 0.3997, 0.9331, 0.3997, 0.9075, 0.4125, 0.7027, 0.4125, 0.7283, 0.3997, 0.7283, 0.3997, 0.7027, 0.4125, 0.8819, 0.4125, 0.9075, 0.3997, 0.9075, 0.3997, 0.8819, 0.9081, 0.8677, 0.9081, 0.8933, 0.8953, 0.8933, 0.8953, 0.8677, 0.3997, 0.3586, 0.3997, 0.3842, 0.3869, 0.3842, 0.3869, 0.3586, 0.3997, 0.9331, 0.3933, 0.9587, 0.3869, 0.9331, 0.9017, 0.6732, 0.9081, 0.6988, 0.8953, 0.6988, 0.3997, 0.7283, 0.3997, 0.7539, 0.3869, 0.7539, 0.3869, 0.7283, 0.3997, 0.9075, 0.3997, 0.9331, 0.3869, 0.9331, 0.3869, 0.9075, 0.3997, 0.7027, 0.3997, 0.7283, 0.3869, 0.7283, 0.3869, 0.7027, 0.3997, 0.8819, 0.3997, 0.9075, 0.3869, 0.9075, 0.3869, 0.8819, 0.3997, 0.6771, 0.3997, 0.7027, 0.3869, 0.7027, 0.3869, 0.6771, 0.3997, 0.8563, 0.3997, 0.8819, 0.3869, 0.8819, 0.3869, 0.8563, 0.3997, 0.6515, 0.3997, 0.6771, 0.3869, 0.6771, 0.3869, 0.6515, 0.3997, 0.8307, 0.3997, 0.8563, 0.3869, 0.8563, 0.3869, 0.8307, 0.3997, 0.6259, 0.3997, 0.6515, 0.3869, 0.6515, 0.3869, 0.6259, 0.3997, 0.8051, 0.3997, 0.8307, 0.3869, 0.8307, 0.3869, 0.8051, 0.9081, 0.4174, 0.9081, 0.443, 0.8953, 0.443, 0.8953, 0.4174, 0.3997, 0.7795, 0.3997, 0.8051, 0.3869, 0.8051, 0.3869, 0.7795, 0.3869, 0.8563, 0.3869, 0.8819, 0.3741, 0.8819, 0.3741, 0.8563, 0.3869, 0.6515, 0.3869, 0.6771, 0.3741, 0.6771, 0.3741, 0.6515, 0.3869, 0.8307, 0.3869, 0.8563, 0.3741, 0.8563, 0.3741, 0.8307, 0.3869, 0.6259, 0.3869, 0.6515, 0.3741, 0.6515, 0.3741, 0.6259, 0.3869, 0.8051, 0.3869, 0.8307, 0.3741, 0.8307, 0.3741, 0.8051, 0.8953, 0.4174, 0.8953, 0.443, 0.8825, 0.443, 0.8825, 0.4174, 0.3869, 0.7795, 0.3869, 0.8051, 0.3741, 0.8051, 0.3741, 0.7795, 0.8953, 0.8677, 0.8953, 0.8933, 0.8825, 0.8933, 0.8825, 0.8677, 0.3869, 0.3586, 0.3869, 0.3842, 0.3741, 0.3842, 0.3741, 0.3586, 0.3869, 0.9331, 0.3805, 0.9587, 0.3741, 0.9331, 0.8889, 0.6732, 0.8953, 0.6988, 0.8825, 0.6988, 0.3869, 0.7283, 0.3869, 0.7539, 0.3741, 0.7539, 0.3741, 0.7283, 0.3869, 0.9075, 0.3869, 0.9331, 0.3741, 0.9331, 0.3741, 0.9075, 0.3869, 0.7027, 0.3869, 0.7283, 0.3741, 0.7283, 0.3741, 0.7027, 0.3869, 0.8819, 0.3869, 0.9075, 0.3741, 0.9075, 0.3741, 0.8819, 0.3869, 0.6771, 0.3869, 0.7027, 0.3741, 0.7027, 0.3741, 0.6771, 0.3741, 0.3586, 0.3741, 0.3842, 0.3613, 0.3842, 0.3613, 0.3586, 0.3741, 0.9331, 0.3677, 0.9587, 0.3613, 0.9331, 0.8761, 0.6732, 0.8825, 0.6988, 0.8697, 0.6988, 0.3741, 0.7283, 0.3741, 0.7539, 0.3613, 0.7539, 0.3613, 0.7283, 0.3741, 0.9075, 0.3741, 0.9331, 0.3613, 0.9331, 0.3613, 0.9075, 0.3741, 0.7027, 0.3741, 0.7283, 0.3613, 0.7283, 0.3613, 0.7027, 0.3741, 0.8819, 0.3741, 0.9075, 0.3613, 0.9075, 0.3613, 0.8819, 0.3741, 0.6771, 0.3741, 0.7027, 0.3613, 0.7027, 0.3613, 0.6771, 0.3741, 0.8563, 0.3741, 0.8819, 0.3613, 0.8819, 0.3613, 0.8563, 0.3741, 0.6515, 0.3741, 0.6771, 0.3613, 0.6771, 0.3613, 0.6515, 0.3741, 0.8307, 0.3741, 0.8563, 0.3613, 0.8563, 0.3613, 0.8307, 0.3741, 0.6259, 0.3741, 0.6515, 0.3613, 0.6515, 0.3613, 0.6259, 0.3741, 0.8051, 0.3741, 0.8307, 0.3613, 0.8307, 0.3613, 0.8051, 0.8825, 0.4174, 0.8825, 0.443, 0.8697, 0.443, 0.8697, 0.4174, 0.3741, 0.7795, 0.3741, 0.8051, 0.3613, 0.8051, 0.3613, 0.7795, 0.8825, 0.8677, 0.8825, 0.8933, 0.8697, 0.8933, 0.8697, 0.8677, 0.3613, 0.1028, 0.3613, 0.1284, 0.3613, 0.1284, 0.3613, 0.1028, 0.3613, 0.8307, 0.3613, 0.8563, 0.3485, 0.8563, 0.3485, 0.8307, 0.3357, 0.1539, 0.3357, 0.1284, 0.3357, 0.1284, 0.3357, 0.1539, 0.3613, 0.8051, 0.3613, 0.8307, 0.3485, 0.8307, 0.3485, 0.8051, 0.8697, 0.4174, 0.8697, 0.443, 0.8569, 0.443, 0.8569, 0.4174, 0.3613, 0.7795, 0.3613, 0.8051, 0.3485, 0.8051, 0.3485, 0.7795, 0.8697, 0.8677, 0.8697, 0.8933, 0.8569, 0.8933, 0.8569, 0.8677, 0.3613, 0.3586, 0.3613, 0.3842, 0.3485, 0.3842, 0.3485, 0.3586, 0.3613, 0.9331, 0.3549, 0.9587, 0.3485, 0.9331, 0.8633, 0.6732, 0.8697, 0.6988, 0.8569, 0.6988, 0.3613, 0.7283, 0.3613, 0.7539, 0.3485, 0.7539, 0.3485, 0.7283, 0.3613, 0.9075, 0.3613, 0.9331, 0.3485, 0.9331, 0.3485, 0.9075, 0.3613, 0.7027, 0.3613, 0.7283, 0.3485, 0.7283, 0.3485, 0.7027, 0.3613, 0.8819, 0.3613, 0.9075, 0.3485, 0.9075, 0.3485, 0.8819, 0.3613, 0.1284, 0.3613, 0.1539, 0.3613, 0.1539, 0.3613, 0.1284, 0.3613, 0.8563, 0.3613, 0.8819, 0.3485, 0.8819, 0.3485, 0.8563, 0.2589, 0.07717, 0.2589, 0.1028, 0.2461, 0.1028, 0.2461, 0.07717, 0.2589, 0.1284, 0.2589, 0.1539, 0.2461, 0.1539, 0.2461, 0.1284, 0.2589, 0.1028, 0.2589, 0.1284, 0.2461, 0.1284, 0.2461, 0.1028, 0.2461, 0.1284, 0.2461, 0.1539, 0.2333, 0.1539, 0.2333, 0.1284, 0.2461, 0.1028, 0.2461, 0.1284, 0.2333, 0.1284, 0.2333, 0.1028, 0.2461, 0.07717, 0.2461, 0.1028, 0.2333, 0.1028, 0.2333, 0.07717, 0.2589, 0.07717, 0.2589, 0.1028, 0.2589, 0.1028, 0.2589, 0.07717, 0.2461, 0.07717, 0.2589, 0.07717, 0.2589, 0.07717, 0.2461, 0.07717, 0.2333, 0.1028, 0.2333, 0.07717, 0.2333, 0.07717, 0.2333, 0.1028, 0.2461, 0.1539, 0.2333, 0.1539, 0.2333, 0.1539, 0.2461, 0.1539, 0.05414, 0.1284, 0.05414, 0.1539, 0.04134, 0.1539, 0.04134, 0.1284, 0.05414, 0.1028, 0.05414, 0.1284, 0.04134, 0.1284, 0.04134, 0.1028, 0.05414, 0.07717, 0.05414, 0.1028, 0.04134, 0.1028, 0.04134, 0.07717, 0.4508, 0.1284, 0.4508, 0.1539, 0.438, 0.1539, 0.438, 0.1284, 0.4508, 0.1028, 0.4508, 0.1284, 0.438, 0.1284, 0.438, 0.1028, 0.4508, 0.07717, 0.4508, 0.1028, 0.438, 0.1028, 0.438, 0.07717, 0.438, 0.07717, 0.4508, 0.07717, 0.4508, 0.07717, 0.438, 0.07717, 0.05414, 0.1539, 0.04134, 0.1539, 0.04134, 0.1539, 0.05414, 0.1539, 0.05414, 0.1284, 0.05414, 0.1539, 0.05414, 0.1539, 0.05414, 0.1284, 0.438, 0.1539, 0.438, 0.1284, 0.438, 0.1284, 0.438, 0.1539, 0.3485, 0.1028, 0.3485, 0.1284, 0.3357, 0.1284, 0.3357, 0.1028, 0.3485, 0.07717, 0.3485, 0.1028, 0.3357, 0.1028, 0.3357, 0.07717, 0.3485, 0.1284, 0.3485, 0.1539, 0.3357, 0.1539, 0.3357, 0.1284, 0.3613, 0.1028, 0.3613, 0.1284, 0.3485, 0.1284, 0.3485, 0.1028, 0.3613, 0.07717, 0.3613, 0.1028, 0.3485, 0.1028, 0.3485, 0.07717, 0.3613, 0.1284, 0.3613, 0.1539, 0.3485, 0.1539, 0.3485, 0.1284, 0.3613, 0.07717, 0.3613, 0.1028, 0.3613, 0.1028, 0.3613, 0.07717, 0.3485, 0.07717, 0.3613, 0.07717, 0.3613, 0.07717, 0.3485, 0.07717, 0.3357, 0.1028, 0.3357, 0.07717, 0.3357, 0.07717, 0.3357, 0.1028, 0.3357, 0.07717, 0.3485, 0.07717, 0.3485, 0.07717, 0.3357, 0.07717, 0.1565, 0.1284, 0.1565, 0.1539, 0.1437, 0.1539, 0.1437, 0.1284, 0.1565, 0.1028, 0.1565, 0.1284, 0.1437, 0.1284, 0.1437, 0.1028, 0.1565, 0.07717, 0.1565, 0.1028, 0.1437, 0.1028, 0.1437, 0.07717, 0.1437, 0.1028, 0.1437, 0.1284, 0.1309, 0.1284, 0.1309, 0.1028, 0.1437, 0.07717, 0.1437, 0.1028, 0.1309, 0.1028, 0.1309, 0.07717, 0.1437, 0.1284, 0.1437, 0.1539, 0.1309, 0.1539, 0.1309, 0.1284, 0.1565, 0.1284, 0.1565, 0.1539, 0.1565, 0.1539, 0.1565, 0.1284, 0.1309, 0.07717, 0.1437, 0.07717, 0.1437, 0.07717, 0.1309, 0.07717, 0.1309, 0.1539, 0.1309, 0.1284, 0.1309, 0.1284, 0.1309, 0.1539, 0.1565, 0.1539, 0.1437, 0.1539, 0.1437, 0.1539, 0.1565, 0.1539])
me_x.materials.append(mat_x)
me_x.update()

# ---- objects
ob_x = bpy.data.objects.new('球', me_x)

# ---- transforms, parenting, visibility, modifiers, constraints
ob_x.location = (0.0, 0.0, 0.0)

# ---- collection membership
col_collection.objects.link(ob_x)

# ---- scene / render settings (as saved in the file)
scene.frame_start = 1; scene.frame_end = 250; scene.frame_set(1)
scene.render.engine = 'BLENDER_EEVEE_NEXT'
scene.cycles.sampling_pattern = 'TABULATED_SOBOL'
scene.eevee.ray_tracing_options.trace_max_roughness = 0.0
bpy.context.view_layer.update()

# ---- added for rendering (the .blend has no active camera and no usable light): camera, sun
cam_auto = bpy.data.cameras.new('AutoCamera')
cam_auto.lens = 50.0
cam_auto.sensor_width = 36.0
cam_auto.clip_end = 1000.0
ob_auto_camera = bpy.data.objects.new('AutoCamera', cam_auto)
scene.collection.objects.link(ob_auto_camera)
ob_auto_camera.location = (4.05157, -4.86189, 3.3137)
ob_auto_camera.rotation_euler = (1.09748, -7.21219e-08, 0.694738)
scene.camera = ob_auto_camera
light_auto_sun = bpy.data.lights.new('AutoSun', 'SUN')
light_auto_sun.energy = 3.0
light_auto_sun.angle = 0.0523599
ob_auto_sun = bpy.data.objects.new('AutoSun', light_auto_sun)
scene.collection.objects.link(ob_auto_sun)
ob_auto_sun.rotation_euler = (0.872665, 0.174533, 0.523599)
bpy.context.view_layer.update()
